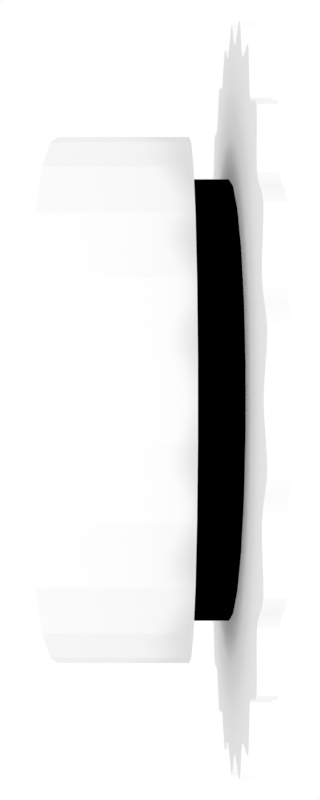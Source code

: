 # Source: rotor_BI.blend  (saved by Blender 2.79.0; exported with 4.5.12 LTS)
import bpy
from mathutils import Matrix  # noqa: F401  (used for matrix-valued properties, if any)

bpy.ops.wm.read_factory_settings(use_empty=True)
scene = bpy.context.scene
scene.name = 'Scene'

# ---- collections
col_collection_1 = bpy.data.collections.new('Collection 1'); scene.collection.children.link(col_collection_1)

# ---- materials (node trees are filled in below, after node groups)
mat_letters = bpy.data.materials.new('letters')
mat_letters.alpha_threshold = 0.0
mat_letters.use_transparent_shadow = False
mat_letters.roughness = 0.5
mat_black_001 = bpy.data.materials.new('black.001')
mat_black_001.alpha_threshold = 0.0
mat_black_001.use_transparent_shadow = False
mat_black_001.diffuse_color = (0.0, 0.0, 0.0, 1.0)
mat_black_001.specular_color = (0.0, 0.0, 0.0)
mat_black_001.roughness = 0.5
mat_material_001 = bpy.data.materials.new('Material.001')
mat_material_001.alpha_threshold = 0.0
mat_material_001.use_transparent_shadow = False
mat_material_001.roughness = 0.5
mat_material_003 = bpy.data.materials.new('Material.003')
mat_material_003.alpha_threshold = 0.0
mat_material_003.use_transparent_shadow = False
mat_material_003.diffuse_color = (0.08583, 0.08448, 0.8, 1.0)
mat_material_003.roughness = 0.5
mat_material_002 = bpy.data.materials.new('Material.002')
mat_material_002.alpha_threshold = 0.0
mat_material_002.use_transparent_shadow = False
mat_material_002.roughness = 0.5
mat_shiney_001 = bpy.data.materials.new('shiney.001')
mat_shiney_001.alpha_threshold = 0.0
mat_shiney_001.use_transparent_shadow = False
mat_shiney_001.roughness = 0.5

# ---- material node trees
mat_shiney_001.use_nodes = True; mat_shiney_001.node_tree.nodes.clear()
_N = mat_shiney_001.node_tree.nodes; _L = mat_shiney_001.node_tree.links
n0 = _N.new('ShaderNodeOutputMaterial'); n0.name = 'Material Output'; n0.location = (300, 300)
n1 = _N.new('ShaderNodeBsdfAnisotropic'); n1.name = 'Glossy BSDF'; n1.location = (-10, 351)
n1.distribution = 'GGX'
n1.inputs[1].default_value = 0.4564
_L.new(n1.outputs[0], n0.inputs[0])
n0.is_active_output = True

# ---- world
world_world = bpy.data.worlds.new('World'); scene.world = world_world
world_world.color = (1.0, 1.0, 1.0)
world_world.use_sun_shadow = False
world_world.sun_shadow_jitter_overblur = 0.0
world_world.cycles.sampling_method = 'MANUAL'

# ---- cameras
cam_camera = bpy.data.cameras.new('Camera')
cam_camera.clip_end = 100.0
cam_camera.lens = 35.0
cam_camera.sensor_width = 32.0
cam_camera.sensor_height = 18.0
cam_camera.ortho_scale = 7.314
cam_camera.dof.focus_distance = 0.0
cam_camera.dof.aperture_fstop = 128.0

# ---- lights
light_point = bpy.data.lights.new('Point', 'SUN')
light_point.transmission_factor = 0.0
light_point.angle = 0.1993
light_point.energy = 1.0
light_point.shadow_buffer_clip_start = 0.5
light_point.shadow_soft_size = 0.1
light_point.shadow_cascade_max_distance = 1000.0

# ---- meshes
me_cylinder = bpy.data.meshes.new('Cylinder')
me_cylinder.from_pydata([(-0.2425, 1.0, 1.192e-07), (0.2425, 1.0, 0.0), (-0.2425, 0.9709, -0.2393), (0.2425, 0.9709, -0.2393), (-0.2425, 0.8855, -0.4647), (0.2425, 0.8855, -0.4647), (-0.2425, 0.7485, -0.6631), (0.2425, 0.7485, -0.6631), (-0.2425, 0.5681, -0.823), (0.2425, 0.5681, -0.823), (-0.2425, 0.3546, -0.935), (0.2425, 0.3546, -0.935), (-0.2425, 0.1205, -0.9927), (0.2425, 0.1205, -0.9927), (-0.2425, -0.1205, -0.9927), (0.2425, -0.1205, -0.9927), (-0.2425, -0.3546, -0.935), (0.2425, -0.3546, -0.935), (-0.2425, -0.5681, -0.823), (0.2425, -0.5681, -0.823), (-0.2425, -0.7485, -0.6631), (0.2425, -0.7485, -0.6631), (-0.2425, -0.8855, -0.4647), (0.2425, -0.8855, -0.4647), (-0.2425, -0.9709, -0.2393), (0.2425, -0.9709, -0.2393), (-0.2425, -1.0, 3.576e-07), (0.2425, -1.0, 2.98e-07), (-0.2425, -0.9709, 0.2393), (0.2425, -0.9709, 0.2393), (-0.2425, -0.8855, 0.4647), (0.2425, -0.8855, 0.4647), (-0.2425, -0.7485, 0.6631), (0.2425, -0.7485, 0.6631), (-0.2425, -0.5681, 0.823), (0.2425, -0.5681, 0.823), (-0.2425, -0.3546, 0.935), (0.2425, -0.3546, 0.935), (-0.2425, -0.1205, 0.9927), (0.2425, -0.1205, 0.9927), (-0.2425, 0.1205, 0.9927), (0.2425, 0.1205, 0.9927), (-0.2425, 0.3546, 0.935), (0.2425, 0.3546, 0.935), (-0.2425, 0.5681, 0.823), (0.2425, 0.5681, 0.823), (-0.2425, 0.7485, 0.6631), (0.2425, 0.7485, 0.6631), (-0.2425, 0.8855, 0.4647), (0.2425, 0.8855, 0.4647), (-0.2425, 0.9709, 0.2393), (0.2425, 0.9709, 0.2393), (-0.02095, 0.849, 9.532e-08), (0.4237, 0.849, -5.885e-09), (-0.02095, 0.8243, -0.2032), (0.4237, 0.8243, -0.2032), (-0.02095, 0.7518, -0.3946), (0.4237, 0.7518, -0.3946), (-0.02095, 0.6355, -0.563), (0.4237, 0.6355, -0.563), (-0.02095, 0.4823, -0.6987), (0.4237, 0.4823, -0.6987), (-0.02095, 0.3011, -0.7938), (0.4237, 0.3011, -0.7938), (-0.02095, 0.1023, -0.8428), (0.4237, 0.1023, -0.8428), (-0.02095, -0.1023, -0.8428), (0.4237, -0.1023, -0.8428), (-0.02095, -0.3011, -0.7938), (0.4237, -0.3011, -0.7938), (-0.02095, -0.4823, -0.6987), (0.4237, -0.4823, -0.6987), (-0.02095, -0.6355, -0.563), (0.4237, -0.6355, -0.563), (-0.02095, -0.7518, -0.3946), (0.4237, -0.7518, -0.3946), (-0.02095, -0.8243, -0.2032), (0.4237, -0.8243, -0.2032), (-0.02095, -0.849, 2.977e-07), (0.4237, -0.849, 2.471e-07), (-0.02095, -0.8243, 0.2032), (0.4237, -0.8243, 0.2032), (-0.02095, -0.7518, 0.3946), (0.4237, -0.7518, 0.3946), (-0.02095, -0.6355, 0.563), (0.4237, -0.6355, 0.563), (-0.02095, -0.4823, 0.6987), (0.4237, -0.4823, 0.6987), (-0.02095, -0.3011, 0.7938), (0.4237, -0.3011, 0.7938), (-0.02095, -0.1023, 0.8428), (0.4237, -0.1023, 0.8428), (-0.02095, 0.1023, 0.8428), (0.4237, 0.1023, 0.8428), (-0.02095, 0.3011, 0.7938), (0.4237, 0.3011, 0.7938), (-0.02095, 0.4823, 0.6987), (0.4237, 0.4823, 0.6987), (-0.02095, 0.6355, 0.563), (0.4237, 0.6355, 0.563), (-0.02095, 0.7518, 0.3946), (0.4237, 0.7518, 0.3946), (-0.02095, 0.8243, 0.2032), (0.4237, 0.8243, 0.2032), (0.4512, -0.04218, -0.6496), (0.4512, -0.02229, -0.6506), (0.4512, -0.06044, -0.6482), (0.4512, 0.04218, -0.6496), (0.4512, 0.02229, -0.6506), (0.4512, 0.06044, -0.6482), (0.4512, 0.1145, -0.6408), (0.4512, 0.09643, -0.6438), (0.4512, 0.1341, -0.637), (0.4512, 0.1964, -0.6207), (0.4512, 0.1773, -0.6264), (0.4512, 0.2138, -0.6149), (0.4512, 0.2646, -0.5948), (0.4512, 0.2477, -0.602), (0.4512, 0.2826, -0.5865), (0.4512, 0.3392, -0.5556), (0.4512, 0.3221, -0.5657), (0.4512, 0.3547, -0.5459), (0.4512, 0.3992, -0.5142), (0.4512, 0.3846, -0.5253), (0.4512, 0.4148, -0.5018), (0.4512, 0.4624, -0.4583), (0.4512, 0.4481, -0.4722), (0.4512, 0.4751, -0.4451), (0.4512, 0.5107, -0.4037), (0.4512, 0.4991, -0.418), (0.4512, 0.5228, -0.3879), (0.4512, 0.5586, -0.3343), (0.4512, 0.5481, -0.3513), (0.4512, 0.5678, -0.3185), (0.4512, 0.5925, -0.2698), (0.4512, 0.5846, -0.2864), (0.4512, 0.6004, -0.2516), (0.4512, 0.6224, -0.1909), (0.4512, 0.6162, -0.2099), (0.4512, 0.6275, -0.1733), (0.4512, 0.6398, -0.1202), (0.4512, 0.6362, -0.1381), (0.4512, 0.6432, -0.1005), (0.4512, 0.65, -0.03643), (0.4512, 0.6486, -0.0563), (0.4512, 0.6507, -0.01813), (0.4512, 0.65, 0.03643), (0.4512, 0.6507, 0.01813), (0.4512, 0.6486, 0.0563), (0.4512, 0.6398, 0.1202), (0.4512, 0.6432, 0.1005), (0.4512, 0.6362, 0.1381), (0.4512, 0.6224, 0.1909), (0.4512, 0.6275, 0.1733), (0.4512, 0.6162, 0.2099), (0.4512, 0.5925, 0.2698), (0.4512, 0.6004, 0.2516), (0.4512, 0.5846, 0.2864), (0.4512, 0.5586, 0.3343), (0.4512, 0.5678, 0.3185), (0.4512, 0.5481, 0.3513), (0.4512, 0.5107, 0.4037), (0.4512, 0.5228, 0.3879), (0.4512, 0.4991, 0.418), (0.4512, 0.4624, 0.4583), (0.4512, 0.4751, 0.4451), (0.4512, 0.4481, 0.4722), (0.4512, 0.3992, 0.5142), (0.4512, 0.4148, 0.5018), (0.4512, 0.3846, 0.5253), (0.4512, 0.3392, 0.5556), (0.4512, 0.3547, 0.5459), (0.4512, 0.3221, 0.5657), (0.4512, 0.2646, 0.5948), (0.4512, 0.2826, 0.5865), (0.4512, 0.2477, 0.602), (0.4512, 0.1964, 0.6207), (0.4512, 0.2138, 0.6149), (0.4512, 0.1773, 0.6264), (0.4512, 0.1145, 0.6408), (0.4512, 0.1341, 0.637), (0.4512, 0.09643, 0.6438), (0.4512, 0.04218, 0.6496), (0.4512, 0.06044, 0.6482), (0.4512, 0.02229, 0.6506), (0.4512, -0.04218, 0.6496), (0.4512, -0.02229, 0.6506), (0.4512, -0.06044, 0.6482), (0.4512, -0.1145, 0.6408), (0.4512, -0.09643, 0.6438), (0.4512, -0.1341, 0.637), (0.4512, -0.1964, 0.6207), (0.4512, -0.1773, 0.6264), (0.4512, -0.2138, 0.6149), (0.4512, -0.2646, 0.5948), (0.4512, -0.2477, 0.602), (0.4512, -0.2826, 0.5865), (0.4512, -0.3392, 0.5556), (0.4512, -0.3221, 0.5657), (0.4512, -0.3547, 0.5459), (0.4512, -0.3992, 0.5142), (0.4512, -0.3846, 0.5253), (0.4512, -0.4148, 0.5018), (0.4512, -0.4624, 0.4583), (0.4512, -0.4481, 0.4722), (0.4512, -0.4751, 0.4451), (0.4512, -0.5107, 0.4037), (0.4512, -0.4991, 0.418), (0.4512, -0.5228, 0.3879), (0.4512, -0.5586, 0.3343), (0.4512, -0.5481, 0.3513), (0.4512, -0.5678, 0.3185), (0.4512, -0.5925, 0.2698), (0.4512, -0.5846, 0.2864), (0.4512, -0.6004, 0.2516), (0.4512, -0.6224, 0.1909), (0.4512, -0.6162, 0.2099), (0.4512, -0.6275, 0.1733), (0.4512, -0.6398, 0.1202), (0.4512, -0.6362, 0.1381), (0.4512, -0.6432, 0.1005), (0.4512, -0.65, 0.03643), (0.4512, -0.6486, 0.0563), (0.4512, -0.6507, 0.01813), (0.4512, -0.65, -0.03643), (0.4512, -0.6507, -0.01813), (0.4512, -0.6486, -0.0563), (0.4512, -0.6398, -0.1202), (0.4512, -0.6432, -0.1005), (0.4512, -0.6362, -0.1381), (0.4512, -0.6224, -0.1909), (0.4512, -0.6275, -0.1733), (0.4512, -0.6162, -0.2099), (0.4512, -0.5925, -0.2698), (0.4512, -0.6004, -0.2516), (0.4512, -0.5846, -0.2864), (0.4512, -0.5586, -0.3343), (0.4512, -0.5678, -0.3185), (0.4512, -0.5481, -0.3513), (0.4512, -0.5107, -0.4037), (0.4512, -0.5228, -0.3879), (0.4512, -0.4991, -0.418), (0.4512, -0.4624, -0.4583), (0.4512, -0.4751, -0.4451), (0.4512, -0.4481, -0.4722), (0.4512, -0.3992, -0.5142), (0.4512, -0.4148, -0.5018), (0.4512, -0.3846, -0.5253), (0.4512, -0.3392, -0.5556), (0.4512, -0.3547, -0.5459), (0.4512, -0.3221, -0.5657), (0.4512, -0.2646, -0.5948), (0.4512, -0.2826, -0.5865), (0.4512, -0.2477, -0.602), (0.4512, -0.1964, -0.6207), (0.4512, -0.2138, -0.6149), (0.4512, -0.1773, -0.6264), (0.4512, -0.1145, -0.6408), (0.4512, -0.1341, -0.637), (0.4512, -0.09643, -0.6438), (0.392, -0.04218, -0.6496), (0.392, -0.02229, -0.6506), (0.392, -0.06044, -0.6482), (0.392, 0.04218, -0.6496), (0.392, 0.02229, -0.6506), (0.392, 0.06044, -0.6482), (0.392, 0.1145, -0.6408), (0.392, 0.09643, -0.6438), (0.392, 0.1341, -0.637), (0.392, 0.1964, -0.6207), (0.392, 0.1773, -0.6264), (0.392, 0.2138, -0.6149), (0.392, 0.2646, -0.5948), (0.392, 0.2477, -0.602), (0.392, 0.2826, -0.5865), (0.392, 0.3392, -0.5556), (0.392, 0.3221, -0.5657), (0.392, 0.3547, -0.5459), (0.392, 0.3992, -0.5142), (0.392, 0.3846, -0.5253), (0.392, 0.4148, -0.5018), (0.392, 0.4624, -0.4583), (0.392, 0.4481, -0.4722), (0.392, 0.4751, -0.4451), (0.392, 0.5107, -0.4037), (0.392, 0.4991, -0.418), (0.392, 0.5228, -0.3879), (0.392, 0.5586, -0.3343), (0.392, 0.5481, -0.3513), (0.392, 0.5678, -0.3185), (0.392, 0.5925, -0.2698), (0.392, 0.5846, -0.2864), (0.392, 0.6004, -0.2516), (0.392, 0.6224, -0.1909), (0.392, 0.6162, -0.2099), (0.392, 0.6275, -0.1733), (0.392, 0.6398, -0.1202), (0.392, 0.6362, -0.1381), (0.392, 0.6432, -0.1005), (0.392, 0.65, -0.03643), (0.392, 0.6486, -0.0563), (0.392, 0.6507, -0.01813), (0.392, 0.65, 0.03643), (0.392, 0.6507, 0.01813), (0.392, 0.6486, 0.0563), (0.392, 0.6398, 0.1202), (0.392, 0.6432, 0.1005), (0.392, 0.6362, 0.1381), (0.392, 0.6224, 0.1909), (0.392, 0.6275, 0.1733), (0.392, 0.6162, 0.2099), (0.392, 0.5925, 0.2698), (0.392, 0.6004, 0.2516), (0.392, 0.5846, 0.2864), (0.392, 0.5586, 0.3343), (0.392, 0.5678, 0.3185), (0.392, 0.5481, 0.3513), (0.392, 0.5107, 0.4037), (0.392, 0.5228, 0.3879), (0.392, 0.4991, 0.418), (0.392, 0.4624, 0.4583), (0.392, 0.4751, 0.4451), (0.392, 0.4481, 0.4722), (0.392, 0.3992, 0.5142), (0.392, 0.4148, 0.5018), (0.392, 0.3846, 0.5253), (0.392, 0.3392, 0.5556), (0.392, 0.3547, 0.5459), (0.392, 0.3221, 0.5657), (0.392, 0.2646, 0.5948), (0.392, 0.2826, 0.5865), (0.392, 0.2477, 0.602), (0.392, 0.1964, 0.6207), (0.392, 0.2138, 0.6149), (0.392, 0.1773, 0.6264), (0.392, 0.1145, 0.6408), (0.392, 0.1341, 0.637), (0.392, 0.09643, 0.6438), (0.392, 0.04218, 0.6496), (0.392, 0.06044, 0.6482), (0.392, 0.02229, 0.6506), (0.392, -0.04218, 0.6496), (0.392, -0.02229, 0.6506), (0.392, -0.06044, 0.6482), (0.392, -0.1145, 0.6408), (0.392, -0.09643, 0.6438), (0.392, -0.1341, 0.637), (0.392, -0.1964, 0.6207), (0.392, -0.1773, 0.6264), (0.392, -0.2138, 0.6149), (0.392, -0.2646, 0.5948), (0.392, -0.2477, 0.602), (0.392, -0.2826, 0.5865), (0.392, -0.3392, 0.5556), (0.392, -0.3221, 0.5657), (0.392, -0.3547, 0.5459), (0.392, -0.3992, 0.5142), (0.392, -0.3846, 0.5253), (0.392, -0.4148, 0.5018), (0.392, -0.4624, 0.4583), (0.392, -0.4481, 0.4722), (0.392, -0.4751, 0.4451), (0.392, -0.5107, 0.4037), (0.392, -0.4991, 0.418), (0.392, -0.5228, 0.3879), (0.392, -0.5586, 0.3343), (0.392, -0.5481, 0.3513), (0.392, -0.5678, 0.3185), (0.392, -0.5925, 0.2698), (0.392, -0.5846, 0.2864), (0.392, -0.6004, 0.2516), (0.392, -0.6224, 0.1909), (0.392, -0.6162, 0.2099), (0.392, -0.6275, 0.1733), (0.392, -0.6398, 0.1202), (0.392, -0.6362, 0.1381), (0.392, -0.6432, 0.1005), (0.392, -0.65, 0.03643), (0.392, -0.6486, 0.0563), (0.392, -0.6507, 0.01813), (0.392, -0.65, -0.03643), (0.392, -0.6507, -0.01813), (0.392, -0.6486, -0.0563), (0.392, -0.6398, -0.1202), (0.392, -0.6432, -0.1005), (0.392, -0.6362, -0.1381), (0.392, -0.6224, -0.1909), (0.392, -0.6275, -0.1733), (0.392, -0.6162, -0.2099), (0.392, -0.5925, -0.2698), (0.392, -0.6004, -0.2516), (0.392, -0.5846, -0.2864), (0.392, -0.5586, -0.3343), (0.392, -0.5678, -0.3185), (0.392, -0.5481, -0.3513), (0.392, -0.5107, -0.4037), (0.392, -0.5228, -0.3879), (0.392, -0.4991, -0.418), (0.392, -0.4624, -0.4583), (0.392, -0.4751, -0.4451), (0.392, -0.4481, -0.4722), (0.392, -0.3992, -0.5142), (0.392, -0.4148, -0.5018), (0.392, -0.3846, -0.5253), (0.392, -0.3392, -0.5556), (0.392, -0.3547, -0.5459), (0.392, -0.3221, -0.5657), (0.392, -0.2646, -0.5948), (0.392, -0.2826, -0.5865), (0.392, -0.2477, -0.602), (0.392, -0.1964, -0.6207), (0.392, -0.2138, -0.6149), (0.392, -0.1773, -0.6264), (0.392, -0.1145, -0.6408), (0.392, -0.1341, -0.637), (0.392, -0.09643, -0.6438), (0.392, 0.5358, -0.3698), (0.4512, -0.2719, -1.287), (0.4512, -0.2364, -1.323), (0.4512, -0.2023, -1.357), (0.392, 1.372, 0.0372), (0.392, 1.342, 0.0752), (0.392, 1.311, 0.1148), (0.392, -0.5358, -0.3698), (0.392, 1.002, 0.9374), (0.392, 0.9545, 0.946), (0.392, 0.9048, 0.955), (0.4512, 0.4516, 1.296), (0.4512, 0.4055, 1.281), (0.4512, 0.3574, 1.266), (0.392, -1.341, 0.2922), (0.392, -1.321, 0.2481), (0.392, -1.3, 0.2021), (0.4512, -0.5721, -1.185), (0.4512, -0.5461, -1.228), (0.4512, -0.5212, -1.269), (0.392, 0.7486, 1.15), (0.392, 0.7003, 1.147), (0.392, 0.65, 1.144), (0.4512, -0.5764, 0.3025), (0.392, 0.07847, 0.6463), (0.4512, 0.6087, 0.2308), (0.392, 0.4317, -0.4873), (0.4512, -1.323, -0.3644), (0.4512, -1.285, -0.3941), (0.4512, -1.245, -0.4251), (0.392, 1.3, 0.2021), (0.392, 1.321, 0.2481), (0.392, 1.341, 0.2922), (0.4512, -0.2023, 1.357), (0.4512, -0.2364, 1.323), (0.4512, -0.2719, 1.287), (0.392, -0.6087, -0.2308), (0.392, -1.051, 0.8818), (0.392, -1.054, 0.8335), (0.392, -1.057, 0.7831), (0.392, 0.5212, -1.269), (0.392, 0.5461, -1.228), (0.392, 0.5721, -1.185), (0.392, 1.197, 0.6704), (0.392, 1.153, 0.6901), (0.392, 1.107, 0.7107), (0.4512, -0.5212, 1.269), (0.4512, -0.5461, 1.228), (0.4512, -0.5721, 1.185), (0.392, -0.2719, -1.287), (0.392, -0.2364, -1.323), (0.392, -0.2023, -1.357), (0.392, -0.8098, 1.108), (0.392, -0.8241, 1.062), (0.392, -0.8389, 1.013), (0.4512, -0.4873, 0.4317), (0.392, 0.2308, 0.6087), (0.392, 0.8098, -1.108), (0.392, 0.8241, -1.062), (0.392, 0.8389, -1.013), (0.4512, 0.6463, 0.07847), (0.392, 0.3025, -0.5764), (0.392, -0.6463, -0.07847), (0.4512, -1.372, -0.0372), (0.4512, -1.342, -0.0752), (0.4512, -1.311, -0.1148), (0.4512, 1.232, -0.6045), (0.4512, 1.223, -0.557), (0.4512, 1.214, -0.5074), (0.392, -1.311, 0.1148), (0.392, -1.342, 0.0752), (0.392, -1.372, 0.0372), (0.4512, -0.1558, -0.6321), (0.392, 0.2023, -1.357), (0.392, 0.2364, -1.323), (0.392, 0.2719, -1.287), (0.4512, -0.3698, 0.5358), (0.392, 0.3698, 0.5358), (0.392, 1.323, 0.3644), (0.392, 1.285, 0.3941), (0.392, 1.245, 0.4251), (0.4512, 0.6463, -0.07847), (0.392, 0.1558, -0.6321), (0.4512, -1.197, -0.6704), (0.4512, -1.153, -0.6901), (0.4512, -1.107, -0.7107), (0.392, -0.6463, 0.07847), (0.392, 0.1284, 1.366), (0.392, 0.08708, 1.341), (0.392, 0.04398, 1.315), (0.4512, -0.3025, -0.5764), (0.4512, -1.002, -0.9374), (0.4512, -0.9545, -0.946), (0.4512, -0.9048, -0.955), (0.4512, -0.2308, 0.6087), (0.4512, 1.051, -0.8818), (0.4512, 1.054, -0.8335), (0.4512, 1.057, -0.7831), (0.392, 0.4873, 0.4317), (0.4512, 0.6087, -0.2308), (0.392, -1.426e-08, -0.651), (0.392, -0.5721, -1.185), (0.392, -0.5461, -1.228), (0.392, -0.5212, -1.269), (0.392, -0.6087, 0.2308), (0.392, 0.4516, 1.296), (0.392, 0.4055, 1.281), (0.392, 0.3574, 1.266), (0.4512, -0.4317, -0.4873), (0.4512, 1.341, -0.2922), (0.4512, 1.321, -0.2481), (0.4512, 1.3, -0.2021), (0.392, -1.3, -0.2021), (0.392, -1.321, -0.2481), (0.392, -1.341, -0.2922), (0.4512, -0.07847, 0.6463), (0.4512, 0.8389, 1.013), (0.4512, 0.8241, 1.062), (0.4512, 0.8098, 1.108), (0.392, 0.5764, 0.3025), (0.4512, -1.232, 0.6045), (0.4512, -1.223, 0.557), (0.4512, -1.214, 0.5074), (0.4512, 0.5358, -0.3698), (0.4512, 1.372, 0.0372), (0.4512, 1.342, 0.0752), (0.4512, 1.311, 0.1148), (0.392, -0.5358, 0.3698), (0.4512, -1.341, 0.2922), (0.4512, -1.321, 0.2481), (0.4512, -1.3, 0.2021), (0.392, -0.2023, 1.357), (0.392, -0.2364, 1.323), (0.392, -0.2719, 1.287), (0.4512, -0.5358, -0.3698), (0.392, -1.214, -0.5074), (0.392, -1.223, -0.557), (0.392, -1.232, -0.6045), (0.4512, 0.07847, 0.6463), (0.392, 0.6321, 0.1558), (0.392, -0.5212, 1.269), (0.392, -0.5461, 1.228), (0.392, -0.5721, 1.185), (0.392, 1.245, -0.4251), (0.392, 1.285, -0.3941), (0.392, 1.323, -0.3644), (0.4512, 0.4317, -0.4873), (0.4512, 0.5721, 1.185), (0.4512, 0.5461, 1.228), (0.4512, 0.5212, 1.269), (0.392, -0.07847, -0.6463), (0.4512, -1.051, 0.8818), (0.4512, -1.054, 0.8335), (0.4512, -1.057, 0.7831), (0.392, -0.4317, 0.4873), (0.392, -0.04398, -1.315), (0.392, -0.08708, -1.341), (0.392, -0.1284, -1.366), (0.4512, 0.5212, -1.269), (0.4512, 0.5461, -1.228), (0.4512, 0.5721, -1.185), (0.392, 0.651, -1.043e-07), (0.392, -0.8389, -1.013), (0.392, -0.8241, -1.062), (0.392, -0.8098, -1.108), (0.4512, -0.6087, -0.2308), (0.392, 0.5721, 1.185), (0.392, 0.5461, 1.228), (0.392, 0.5212, 1.269), (0.4512, 0.2308, 0.6087), (0.4512, 0.8098, -1.108), (0.4512, 0.8241, -1.062), (0.4512, 0.8389, -1.013), (0.4512, 1.057, 0.7831), (0.4512, 1.054, 0.8335), (0.4512, 1.051, 0.8818), (0.4512, 0.3025, -0.5764), (0.392, -0.2308, -0.6087), (0.392, -0.3025, 0.5764), (0.392, -1.057, -0.7831), (0.392, -1.054, -0.8335), (0.392, -1.051, -0.8818), (0.4512, 1.214, 0.5074), (0.4512, 1.223, 0.557), (0.4512, 1.232, 0.6045), (0.392, 0.6321, -0.1558), (0.392, -1.107, 0.7107), (0.392, -1.153, 0.6901), (0.392, -1.197, 0.6704), (0.392, 1.107, -0.7107), (0.392, 1.153, -0.6901), (0.392, 1.197, -0.6704), (0.4512, -0.8098, 1.108), (0.4512, -0.8241, 1.062), (0.4512, -0.8389, 1.013), (0.4512, -0.6463, -0.07847), (0.4512, 0.2023, -1.357), (0.4512, 0.2364, -1.323), (0.4512, 0.2719, -1.287), (0.4512, 0.3698, 0.5358), (0.392, 0.9048, -0.955), (0.392, 0.9545, -0.946), (0.392, 1.002, -0.9374), (0.4512, 0.1558, -0.6321), (0.392, -0.3698, -0.5358), (0.392, -0.1558, 0.6321), (0.392, 1.311, -0.1148), (0.392, 1.342, -0.0752), (0.392, 1.372, -0.0372), (0.392, 0.5764, -0.3025), (0.4512, -0.6463, 0.07847), (0.4512, -0.04398, 1.315), (0.4512, -0.08708, 1.341), (0.4512, -0.1284, 1.366), (0.4512, 0.4873, 0.4317), (0.392, 0.8389, 1.013), (0.392, 0.8241, 1.062), (0.392, 0.8098, 1.108), (0.4512, -1.42e-08, -0.651), (0.392, -1.245, 0.4251), (0.392, -1.285, 0.3941), (0.392, -1.323, 0.3644), (0.4512, 0.2719, 1.287), (0.4512, 0.2364, 1.323), (0.4512, 0.2023, 1.357), (0.392, 1.065e-07, 0.651), (0.392, 0.4873, -0.4317), (0.392, -0.4873, -0.4317), (0.4512, -0.4516, -1.296), (0.4512, -0.4055, -1.281), (0.4512, -0.3574, -1.266), (0.4512, -0.6087, 0.2308), (0.4512, 0.5764, 0.3025), (0.392, -0.9048, 0.955), (0.392, -0.9545, 0.946), (0.392, -1.002, 0.9374), (0.392, 1.057, 0.7831), (0.392, 1.054, 0.8335), (0.392, 1.051, 0.8818), (0.4512, -0.3574, 1.266), (0.4512, -0.4055, 1.281), (0.4512, -0.4516, 1.296), (0.392, 0.65, -1.144), (0.392, 0.7003, -1.147), (0.392, 0.7486, -1.15), (0.4512, -1.214, -0.5074), (0.4512, -1.223, -0.557), (0.4512, -1.232, -0.6045), (0.392, 0.1558, 0.6321), (0.392, 0.3698, -0.5358), (0.392, -0.5764, -0.3025), (0.4512, -1.3, -0.2021), (0.4512, -1.321, -0.2481), (0.4512, -1.341, -0.2922), (0.4512, -0.5358, 0.3698), (0.4512, 0.6321, 0.1558), (0.4512, -0.7486, -1.15), (0.4512, -0.7003, -1.147), (0.4512, -0.65, -1.144), (0.392, 0.3574, -1.266), (0.392, 0.4055, -1.281), (0.392, 0.4516, -1.296), (0.4512, -0.65, 1.144), (0.4512, -0.7003, 1.147), (0.4512, -0.7486, 1.15), (0.392, 0.3025, 0.5764), (0.392, 0.2308, -0.6087), (0.392, 1.214, 0.5074), (0.392, 1.223, 0.557), (0.392, 1.232, 0.6045), (0.4512, -1.057, -0.7831), (0.4512, -1.054, -0.8335), (0.4512, -1.051, -0.8818), (0.4512, -0.07847, -0.6463), (0.392, -0.6321, -0.1558), (0.392, -0.04398, 1.315), (0.392, -0.08708, 1.341), (0.392, -0.1284, 1.366), (0.4512, -0.4317, 0.4873), (0.4512, 0.651, -1.058e-07), (0.4512, 1.245, -0.4251), (0.4512, 1.285, -0.3941), (0.4512, 1.323, -0.3644), (0.4512, -0.04398, -1.315), (0.4512, -0.08708, -1.341), (0.4512, -0.1284, -1.366), (0.392, 0.4317, 0.4873), (0.392, 0.07847, -0.6463), (0.4512, -0.2308, -0.6087), (0.4512, 1.107, -0.7107), (0.4512, 1.153, -0.6901), (0.4512, 1.197, -0.6704), (0.392, -0.651, -1.05e-07), (0.392, 0.04398, -1.315), (0.392, 0.08708, -1.341), (0.392, 0.1284, -1.366), (0.4512, -0.3025, 0.5764), (0.4512, -0.8389, -1.013), (0.4512, -0.8241, -1.062), (0.4512, -0.8098, -1.108), (0.4512, 0.6321, -0.1558), (0.392, 0.2719, 1.287), (0.392, 0.2364, 1.323), (0.392, 0.2023, 1.357), (0.4512, -1.245, 0.4251), (0.4512, -1.285, 0.3941), (0.4512, -1.323, 0.3644), (0.392, 0.5358, 0.3698), (0.4512, 1.311, -0.1148), (0.4512, 1.342, -0.0752), (0.4512, 1.372, -0.0372), (0.392, -0.4516, -1.296), (0.392, -0.4055, -1.281), (0.392, -0.3574, -1.266), (0.4512, -0.3698, -0.5358), (0.392, -0.6321, 0.1558), (0.4512, -0.1558, 0.6321), (0.4512, 0.5764, -0.3025), (0.392, -0.3574, 1.266), (0.392, -0.4055, 1.281), (0.392, -0.4516, 1.296), (0.392, 0.6087, 0.2308), (0.4512, -0.4873, -0.4317), (0.4512, -1.311, 0.1148), (0.4512, -1.342, 0.0752), (0.4512, -1.372, 0.0372), (0.392, -0.5764, 0.3025), (0.4512, 1.065e-07, 0.651), (0.4512, 1.3, 0.2021), (0.4512, 1.321, 0.2481), (0.4512, 1.341, 0.2922), (0.4512, 1.002, 0.9374), (0.4512, 0.9545, 0.946), (0.4512, 0.9048, 0.955), (0.4512, 0.4873, -0.4317), (0.392, -1.323, -0.3644), (0.392, -1.285, -0.3941), (0.392, -1.245, -0.4251), (0.4512, 0.65, -1.144), (0.4512, 0.7003, -1.147), (0.4512, 0.7486, -1.15), (0.4512, 0.7486, 1.15), (0.4512, 0.7003, 1.147), (0.4512, 0.65, 1.144), (0.392, -1.372, -0.0372), (0.392, -1.342, -0.0752), (0.392, -1.311, -0.1148), (0.4512, -1.107, 0.7107), (0.4512, -1.153, 0.6901), (0.4512, -1.197, 0.6704), (0.4512, -0.5764, -0.3025), (0.392, -0.4873, 0.4317), (0.392, -0.7486, -1.15), (0.392, -0.7003, -1.147), (0.392, -0.65, -1.144), (0.4512, 0.1558, 0.6321), (0.392, 0.6463, 0.07847), (0.4512, -0.9048, 0.955), (0.4512, -0.9545, 0.946), (0.4512, -1.002, 0.9374), (0.4512, 0.3698, -0.5358), (0.4512, 1.197, 0.6704), (0.4512, 1.153, 0.6901), (0.4512, 1.107, 0.7107), (0.392, -1.197, -0.6704), (0.392, -1.153, -0.6901), (0.392, -1.107, -0.7107), (0.392, 1.232, -0.6045), (0.392, 1.223, -0.557), (0.392, 1.214, -0.5074), (0.4512, 0.9048, -0.955), (0.4512, 0.9545, -0.946), (0.4512, 1.002, -0.9374), (0.392, -0.1558, -0.6321), (0.392, -0.65, 1.144), (0.392, -0.7003, 1.147), (0.392, -0.7486, 1.15), (0.4512, -0.6321, -0.1558), (0.392, -0.3698, 0.5358), (0.4512, 0.3025, 0.5764), (0.392, 0.6463, -0.07847), (0.4512, 0.2308, -0.6087), (0.4512, 0.3574, -1.266), (0.4512, 0.4055, -1.281), (0.4512, 0.4516, -1.296), (0.4512, 1.323, 0.3644), (0.4512, 1.285, 0.3941), (0.4512, 1.245, 0.4251), (0.392, -0.3025, -0.5764), (0.392, -1.002, -0.9374), (0.392, -0.9545, -0.946), (0.392, -0.9048, -0.955), (0.4512, -0.651, -1.055e-07), (0.392, -0.2308, 0.6087), (0.392, 1.051, -0.8818), (0.392, 1.054, -0.8335), (0.392, 1.057, -0.7831), (0.4512, 0.4317, 0.4873), (0.4512, 0.04398, -1.315), (0.4512, 0.08708, -1.341), (0.4512, 0.1284, -1.366), (0.392, 0.6087, -0.2308), (0.4512, 0.1284, 1.366), (0.4512, 0.08708, 1.341), (0.4512, 0.04398, 1.315), (0.4512, 0.07847, -0.6463), (0.392, -1.232, 0.6045), (0.392, -1.223, 0.557), (0.392, -1.214, 0.5074), (0.392, -0.4317, -0.4873), (0.392, 1.341, -0.2922), (0.392, 1.321, -0.2481), (0.392, 1.3, -0.2021), (0.4512, -0.6321, 0.1558), (0.392, -0.07847, 0.6463), (0.4512, 0.5358, 0.3698), (0.4512, -4.196e-08, -1.301), (0.392, -4.196e-08, -1.301), (0.4512, 0.1671, -1.376), (0.392, 0.1671, -1.376), (0.4512, 0.3114, -1.264), (0.392, 0.3114, -1.264), (0.4512, 0.4916, -1.296), (0.392, 0.4916, -1.296), (0.4512, 0.6048, -1.152), (0.392, 0.6048, -1.152), (0.4512, 0.7875, -1.141), (0.392, 0.7875, -1.141), (0.4512, 0.863, -0.9741), (0.392, 0.863, -0.9741), (0.4512, 1.038, -0.9193), (0.392, 1.038, -0.9193), (0.4512, 1.071, -0.7393), (0.392, 1.071, -0.7393), (0.4512, 1.228, -0.6443), (0.392, 1.228, -0.6443), (0.4512, 1.217, -0.4615), (0.392, 1.217, -0.4615), (0.4512, 1.346, -0.3318), (0.392, 1.346, -0.3318), (0.4512, 1.292, -0.1569), (0.392, 1.292, -0.1569), (0.4512, 1.386, -2.155e-07), (0.392, 1.386, -2.125e-07), (0.4512, 1.292, 0.1569), (0.392, 1.292, 0.1569), (0.4512, 1.346, 0.3318), (0.392, 1.346, 0.3318), (0.4512, 1.217, 0.4615), (0.392, 1.217, 0.4615), (0.4512, 1.228, 0.6443), (0.392, 1.228, 0.6443), (0.4512, 1.071, 0.7393), (0.392, 1.071, 0.7393), (0.4512, 1.038, 0.9193), (0.392, 1.038, 0.9193), (0.4512, 0.863, 0.9741), (0.392, 0.863, 0.9741), (0.4512, 0.7875, 1.141), (0.392, 0.7875, 1.141), (0.4512, 0.6048, 1.152), (0.392, 0.6048, 1.152), (0.4512, 0.4916, 1.296), (0.392, 0.4916, 1.296), (0.4512, 0.3114, 1.264), (0.392, 0.3114, 1.264), (0.4512, 0.1671, 1.376), (0.392, 0.1671, 1.376), (0.4512, 1.933e-07, 1.301), (0.392, 1.933e-07, 1.301), (0.4512, -0.1671, 1.376), (0.392, -0.1671, 1.376), (0.4512, -0.3114, 1.264), (0.392, -0.3114, 1.264), (0.4512, -0.4916, 1.296), (0.392, -0.4916, 1.296), (0.4512, -0.6048, 1.152), (0.392, -0.6048, 1.152), (0.4512, -0.7875, 1.141), (0.392, -0.7875, 1.141), (0.4512, -0.863, 0.9741), (0.392, -0.863, 0.9741), (0.4512, -1.038, 0.9193), (0.392, -1.038, 0.9193), (0.4512, -1.071, 0.7393), (0.392, -1.071, 0.7393), (0.4512, -1.228, 0.6443), (0.392, -1.228, 0.6443), (0.4512, -1.217, 0.4615), (0.392, -1.217, 0.4615), (0.4512, -1.346, 0.3318), (0.392, -1.346, 0.3318), (0.4512, -1.292, 0.1569), (0.392, -1.292, 0.1569), (0.4512, -1.386, -2.155e-07), (0.392, -1.386, -2.125e-07), (0.4512, -1.292, -0.1569), (0.392, -1.292, -0.1569), (0.4512, -1.346, -0.3318), (0.392, -1.346, -0.3318), (0.4512, -1.217, -0.4615), (0.392, -1.217, -0.4615), (0.4512, -1.228, -0.6443), (0.392, -1.228, -0.6443), (0.4512, -1.071, -0.7393), (0.392, -1.071, -0.7393), (0.4512, -1.038, -0.9193), (0.392, -1.038, -0.9193), (0.4512, -0.863, -0.9741), (0.392, -0.863, -0.9741), (0.4512, -0.7875, -1.141), (0.392, -0.7875, -1.141), (0.4512, -0.6048, -1.152), (0.392, -0.6048, -1.152), (0.4512, -0.4916, -1.296), (0.392, -0.4916, -1.296), (0.4512, -0.3114, -1.264), (0.392, -0.3114, -1.264), (0.4512, -0.1671, -1.376), (0.392, -0.1671, -1.376)], [], [(0, 1, 3, 2), (2, 3, 5, 4), (4, 5, 7, 6), (6, 7, 9, 8), (8, 9, 11, 10), (10, 11, 13, 12), (12, 13, 15, 14), (14, 15, 17, 16), (16, 17, 19, 18), (18, 19, 21, 20), (20, 21, 23, 22), (22, 23, 25, 24), (24, 25, 27, 26), (26, 27, 29, 28), (28, 29, 31, 30), (30, 31, 33, 32), (32, 33, 35, 34), (34, 35, 37, 36), (36, 37, 39, 38), (38, 39, 41, 40), (40, 41, 43, 42), (42, 43, 45, 44), (44, 45, 47, 46), (46, 47, 49, 48), (48, 49, 51, 50), (50, 51, 1, 0), (52, 53, 55, 54), (54, 55, 57, 56), (56, 57, 59, 58), (58, 59, 61, 60), (60, 61, 63, 62), (62, 63, 65, 64), (64, 65, 67, 66), (66, 67, 69, 68), (68, 69, 71, 70), (70, 71, 73, 72), (72, 73, 75, 74), (74, 75, 77, 76), (76, 77, 79, 78), (78, 79, 81, 80), (80, 81, 83, 82), (82, 83, 85, 84), (84, 85, 87, 86), (86, 87, 89, 88), (88, 89, 91, 90), (90, 91, 93, 92), (92, 93, 95, 94), (94, 95, 97, 96), (96, 97, 99, 98), (98, 99, 101, 100), (55, 53, 103, 101, 99, 97, 95, 93, 91, 89, 87, 85, 83, 81, 79, 77, 75, 73, 71, 69, 67, 65, 63, 61, 59, 57), (100, 101, 103, 102), (102, 103, 53, 52), (104, 700, 699, 105), (105, 699, 832, 634), (104, 106, 701, 700), (106, 689, 934, 701), (107, 108, 814, 815), (108, 634, 832, 814), (107, 815, 816, 109), (109, 816, 834, 821), (110, 111, 612, 613), (111, 821, 834, 612), (110, 613, 614, 112), (112, 614, 836, 619), (113, 114, 798, 799), (114, 619, 836, 798), (113, 799, 800, 115), (115, 800, 838, 797), (116, 117, 574, 575), (117, 797, 838, 574), (116, 575, 576, 118), (118, 576, 840, 592), (119, 120, 754, 755), (120, 592, 840, 754), (119, 755, 756, 121), (121, 756, 842, 776), (122, 123, 586, 587), (123, 776, 842, 586), (122, 587, 588, 124), (124, 588, 844, 562), (125, 126, 786, 787), (126, 562, 844, 786), (125, 787, 788, 127), (127, 788, 846, 750), (128, 129, 511, 512), (129, 750, 846, 511), (128, 512, 513, 130), (130, 513, 848, 539), (131, 132, 705, 706), (132, 539, 848, 705), (131, 706, 707, 133), (133, 707, 850, 733), (134, 135, 482, 483), (135, 733, 850, 482), (134, 483, 484, 136), (136, 484, 852, 515), (137, 138, 696, 697), (138, 515, 852, 696), (137, 697, 698, 139), (139, 698, 854, 716), (140, 141, 525, 526), (141, 716, 854, 525), (140, 526, 527, 142), (142, 527, 856, 497), (143, 144, 724, 725), (144, 497, 856, 724), (143, 725, 726, 145), (145, 726, 858, 695), (146, 147, 540, 541), (147, 695, 858, 540), (146, 541, 542, 148), (148, 542, 860, 476), (149, 150, 744, 745), (150, 476, 860, 744), (149, 745, 746, 151), (151, 746, 862, 671), (152, 153, 801, 802), (153, 671, 862, 801), (152, 802, 803, 154), (154, 803, 864, 441), (155, 156, 598, 599), (156, 441, 864, 598), (155, 599, 600, 157), (157, 600, 866, 648), (158, 159, 777, 778), (159, 648, 866, 777), (158, 778, 779, 160), (160, 779, 868, 831), (161, 162, 589, 590), (162, 831, 868, 589), (161, 590, 591, 163), (163, 591, 870, 630), (164, 165, 747, 748), (165, 630, 870, 747), (164, 748, 749, 166), (166, 749, 872, 813), (167, 168, 532, 533), (168, 813, 872, 532), (167, 533, 534, 169), (169, 534, 874, 615), (170, 171, 757, 758), (171, 615, 874, 757), (170, 758, 759, 172), (172, 759, 876, 795), (173, 174, 563, 564), (174, 795, 876, 563), (173, 564, 565, 175), (175, 565, 878, 585), (176, 177, 427, 428), (177, 585, 878, 427), (176, 428, 429, 178), (178, 429, 880, 771), (179, 180, 638, 639), (180, 771, 880, 638), (179, 639, 640, 181), (181, 640, 882, 554), (182, 183, 818, 819), (183, 554, 882, 818), (182, 819, 820, 184), (184, 820, 884, 743), (185, 186, 627, 628), (186, 743, 884, 627), (185, 628, 629, 187), (187, 629, 886, 531), (188, 189, 449, 450), (189, 531, 886, 449), (188, 450, 451, 190), (190, 451, 888, 732), (191, 192, 655, 656), (192, 732, 888, 655), (191, 656, 657, 193), (193, 657, 890, 510), (194, 195, 462, 463), (195, 510, 890, 462), (194, 463, 464, 196), (196, 464, 892, 712), (197, 198, 678, 679), (198, 712, 892, 678), (197, 679, 680, 199), (199, 680, 894, 492), (200, 201, 608, 609), (201, 492, 894, 608), (200, 609, 610, 202), (202, 610, 896, 694), (203, 204, 773, 774), (204, 694, 896, 773), (203, 774, 775, 205), (205, 775, 898, 471), (206, 207, 567, 568), (207, 471, 898, 567), (206, 568, 569, 208), (208, 569, 900, 670), (209, 210, 763, 764), (210, 670, 900, 763), (209, 764, 765, 211), (211, 765, 902, 439), (212, 213, 536, 537), (213, 439, 902, 536), (212, 537, 538, 214), (214, 538, 904, 647), (215, 216, 720, 721), (216, 647, 904, 720), (215, 721, 722, 217), (217, 722, 906, 829), (218, 219, 544, 545), (219, 829, 906, 544), (218, 545, 546, 220), (220, 546, 908, 626), (221, 222, 739, 740), (222, 626, 908, 739), (221, 740, 741, 223), (223, 741, 910, 808), (224, 225, 479, 480), (225, 808, 910, 479), (224, 480, 481, 226), (226, 481, 912, 611), (227, 228, 667, 668), (228, 611, 912, 667), (227, 668, 669, 229), (229, 669, 914, 793), (230, 231, 443, 444), (231, 793, 914, 443), (230, 444, 445, 232), (232, 445, 916, 581), (233, 234, 661, 662), (234, 581, 916, 661), (233, 662, 663, 235), (235, 663, 918, 766), (236, 237, 499, 500), (237, 766, 918, 499), (236, 500, 501, 238), (238, 501, 920, 550), (239, 240, 686, 687), (240, 550, 920, 686), (239, 687, 688, 241), (241, 688, 922, 738), (242, 243, 507, 508), (243, 738, 922, 507), (242, 508, 509, 244), (244, 509, 924, 524), (245, 246, 713, 714), (246, 524, 924, 713), (245, 714, 715, 247), (247, 715, 926, 730), (248, 249, 672, 673), (249, 730, 926, 672), (248, 673, 674, 250), (250, 674, 928, 506), (251, 252, 433, 434), (252, 506, 928, 433), (251, 434, 435, 253), (253, 435, 930, 704), (254, 255, 644, 645), (255, 704, 930, 644), (254, 645, 646, 256), (256, 646, 932, 488), (257, 258, 417, 418), (258, 488, 932, 417), (257, 418, 419, 259), (259, 419, 934, 689), (832, 699, 571, 833), (572, 700, 701, 573), (573, 701, 934, 935), (710, 815, 814, 709), (709, 814, 832, 833), (711, 816, 815, 710), (834, 816, 711, 835), (490, 613, 612, 489), (489, 612, 834, 835), (491, 614, 613, 490), (836, 614, 491, 837), (676, 799, 798, 675), (675, 798, 836, 837), (677, 800, 799, 676), (838, 800, 677, 839), (457, 575, 574, 456), (456, 574, 838, 839), (458, 576, 575, 457), (840, 576, 458, 841), (659, 755, 754, 658), (658, 754, 840, 841), (660, 756, 755, 659), (842, 756, 660, 843), (474, 587, 586, 473), (473, 586, 842, 843), (475, 588, 587, 474), (844, 588, 475, 845), (617, 787, 786, 616), (616, 786, 844, 845), (618, 788, 787, 617), (846, 788, 618, 847), (811, 512, 511, 810), (810, 511, 846, 847), (812, 513, 512, 811), (848, 513, 812, 849), (606, 706, 705, 605), (605, 705, 848, 849), (607, 707, 706, 606), (850, 707, 607, 851), (784, 483, 482, 783), (783, 482, 850, 851), (785, 484, 483, 784), (852, 484, 785, 853), (560, 697, 696, 559), (559, 696, 852, 853), (561, 698, 697, 560), (854, 698, 561, 855), (827, 526, 525, 826), (826, 525, 854, 855), (828, 527, 526, 827), (856, 527, 828, 857), (623, 725, 724, 622), (622, 724, 856, 857), (624, 726, 725, 623), (858, 726, 624, 859), (421, 541, 540, 420), (420, 540, 858, 859), (422, 542, 541, 421), (860, 542, 422, 861), (447, 745, 744, 446), (446, 744, 860, 861), (448, 746, 745, 447), (862, 746, 448, 863), (495, 802, 801, 494), (494, 801, 862, 863), (496, 803, 802, 495), (864, 803, 496, 865), (684, 599, 598, 683), (683, 598, 864, 865), (685, 600, 599, 684), (866, 600, 685, 867), (460, 778, 777, 459), (459, 777, 866, 867), (461, 779, 778, 460), (868, 779, 461, 869), (653, 590, 589, 652), (652, 589, 868, 869), (654, 591, 590, 653), (870, 591, 654, 871), (425, 748, 747, 424), (424, 747, 870, 871), (426, 749, 748, 425), (872, 749, 426, 873), (632, 533, 532, 631), (631, 532, 872, 873), (633, 534, 533, 632), (874, 534, 633, 875), (437, 758, 757, 436), (436, 757, 874, 875), (438, 759, 758, 437), (876, 759, 438, 877), (583, 564, 563, 582), (582, 563, 876, 877), (584, 565, 564, 583), (878, 565, 584, 879), (522, 428, 427, 521), (521, 427, 878, 879), (523, 429, 428, 522), (880, 429, 523, 881), (718, 639, 638, 717), (717, 638, 880, 881), (719, 640, 639, 718), (882, 640, 719, 883), (504, 819, 818, 503), (503, 818, 882, 883), (505, 820, 819, 504), (884, 820, 505, 885), (692, 628, 627, 691), (691, 627, 884, 885), (693, 629, 628, 692), (886, 629, 693, 887), (548, 450, 449, 547), (547, 449, 886, 887), (549, 451, 450, 548), (888, 451, 549, 889), (735, 656, 655, 734), (734, 655, 888, 889), (736, 657, 656, 735), (890, 657, 736, 891), (557, 463, 462, 556), (556, 462, 890, 891), (558, 464, 463, 557), (892, 464, 558, 893), (791, 679, 678, 790), (790, 678, 892, 893), (792, 680, 679, 791), (894, 680, 792, 895), (469, 609, 608, 468), (468, 608, 894, 895), (470, 610, 609, 469), (896, 610, 470, 897), (650, 774, 773, 649), (649, 773, 896, 897), (651, 775, 774, 650), (898, 775, 651, 899), (454, 568, 567, 453), (453, 567, 898, 899), (455, 569, 568, 454), (900, 569, 455, 901), (603, 764, 763, 602), (602, 763, 900, 901), (604, 765, 764, 603), (902, 765, 604, 903), (823, 537, 536, 822), (822, 536, 902, 903), (824, 538, 537, 823), (904, 538, 824, 905), (636, 721, 720, 635), (635, 720, 904, 905), (637, 722, 721, 636), (906, 722, 637, 907), (431, 545, 544, 430), (430, 544, 906, 907), (432, 546, 545, 431), (908, 546, 432, 909), (486, 740, 739, 485), (485, 739, 908, 909), (487, 741, 740, 486), (910, 741, 487, 911), (761, 480, 479, 760), (760, 479, 910, 911), (762, 481, 480, 761), (912, 481, 762, 913), (529, 668, 667, 528), (528, 667, 912, 913), (530, 669, 668, 529), (914, 669, 530, 915), (752, 444, 443, 751), (751, 443, 914, 915), (753, 445, 444, 752), (916, 445, 753, 917), (552, 662, 661, 551), (551, 661, 916, 917), (553, 663, 662, 552), (918, 663, 553, 919), (781, 500, 499, 780), (780, 499, 918, 919), (782, 501, 500, 781), (920, 501, 782, 921), (596, 687, 686, 595), (595, 686, 920, 921), (597, 688, 687, 596), (922, 688, 597, 923), (806, 508, 507, 805), (805, 507, 922, 923), (807, 509, 508, 806), (924, 509, 807, 925), (579, 714, 713, 578), (578, 713, 924, 925), (580, 715, 714, 579), (926, 715, 580, 927), (769, 673, 672, 768), (768, 672, 926, 927), (770, 674, 673, 769), (928, 674, 770, 929), (518, 434, 433, 517), (517, 433, 928, 929), (519, 435, 434, 518), (930, 435, 519, 931), (728, 645, 644, 727), (727, 644, 930, 931), (729, 646, 645, 728), (932, 646, 729, 933), (466, 418, 417, 465), (465, 417, 932, 933), (467, 419, 418, 466), (571, 699, 700, 572), (934, 419, 467, 935), (260, 261, 571, 572), (261, 516, 833, 571), (260, 572, 573, 262), (262, 573, 935, 566), (263, 710, 709, 264), (264, 709, 833, 516), (263, 265, 711, 710), (265, 703, 835, 711), (266, 490, 489, 267), (267, 489, 835, 703), (266, 268, 491, 490), (268, 498, 837, 491), (269, 676, 675, 270), (270, 675, 837, 498), (269, 271, 677, 676), (271, 682, 839, 677), (272, 457, 456, 273), (273, 456, 839, 682), (272, 274, 458, 457), (274, 477, 841, 458), (275, 659, 658, 276), (276, 658, 841, 477), (275, 277, 660, 659), (277, 665, 843, 660), (278, 474, 473, 279), (279, 473, 843, 665), (278, 280, 475, 474), (280, 442, 845, 475), (281, 617, 616, 282), (282, 616, 845, 442), (281, 283, 618, 617), (283, 642, 847, 618), (284, 811, 810, 285), (285, 810, 847, 642), (284, 286, 812, 811), (286, 416, 849, 812), (287, 606, 605, 288), (288, 605, 849, 416), (287, 289, 607, 606), (289, 625, 851, 607), (290, 784, 783, 291), (291, 783, 851, 625), (290, 292, 785, 784), (292, 817, 853, 785), (293, 560, 559, 294), (294, 559, 853, 817), (293, 295, 561, 560), (295, 601, 855, 561), (296, 827, 826, 297), (297, 826, 855, 601), (296, 298, 828, 827), (298, 796, 857, 828), (299, 623, 622, 300), (300, 622, 857, 796), (299, 301, 624, 623), (301, 577, 859, 624), (302, 421, 420, 303), (303, 420, 859, 577), (302, 304, 422, 421), (304, 772, 861, 422), (305, 447, 446, 306), (306, 446, 861, 772), (305, 307, 448, 447), (307, 555, 863, 448), (308, 495, 494, 309), (309, 494, 863, 555), (308, 310, 496, 495), (310, 737, 865, 496), (311, 684, 683, 312), (312, 683, 865, 737), (311, 313, 685, 684), (313, 535, 867, 685), (314, 460, 459, 315), (315, 459, 867, 535), (314, 316, 461, 460), (316, 723, 869, 461), (317, 653, 652, 318), (318, 652, 869, 723), (317, 319, 654, 653), (319, 514, 871, 654), (320, 425, 424, 321), (321, 424, 871, 514), (320, 322, 426, 425), (322, 702, 873, 426), (323, 632, 631, 324), (324, 631, 873, 702), (323, 325, 633, 632), (325, 493, 875, 633), (326, 437, 436, 327), (327, 436, 875, 493), (326, 328, 438, 437), (328, 681, 877, 438), (329, 583, 582, 330), (330, 582, 877, 681), (329, 331, 584, 583), (331, 472, 879, 584), (332, 522, 521, 333), (333, 521, 879, 472), (332, 334, 523, 522), (334, 664, 881, 523), (335, 718, 717, 336), (336, 717, 881, 664), (335, 337, 719, 718), (337, 440, 883, 719), (338, 504, 503, 339), (339, 503, 883, 440), (338, 340, 505, 504), (340, 641, 885, 505), (341, 692, 691, 342), (342, 691, 885, 641), (341, 343, 693, 692), (343, 830, 887, 693), (344, 548, 547, 345), (345, 547, 887, 830), (344, 346, 549, 548), (346, 621, 889, 549), (347, 735, 734, 348), (348, 734, 889, 621), (347, 349, 736, 735), (349, 809, 891, 736), (350, 557, 556, 351), (351, 556, 891, 809), (350, 352, 558, 557), (352, 594, 893, 558), (353, 791, 790, 354), (354, 790, 893, 594), (353, 355, 792, 791), (355, 794, 895, 792), (356, 469, 468, 357), (357, 468, 895, 794), (356, 358, 470, 469), (358, 570, 897, 470), (359, 650, 649, 360), (360, 649, 897, 570), (359, 361, 651, 650), (361, 767, 899, 651), (362, 454, 453, 363), (363, 453, 899, 767), (362, 364, 455, 454), (364, 543, 901, 455), (365, 603, 602, 366), (366, 602, 901, 543), (365, 367, 604, 603), (367, 742, 903, 604), (368, 823, 822, 369), (369, 822, 903, 742), (368, 370, 824, 823), (370, 520, 905, 824), (371, 636, 635, 372), (372, 635, 905, 520), (371, 373, 637, 636), (373, 731, 907, 637), (374, 431, 430, 375), (375, 430, 907, 731), (374, 376, 432, 431), (376, 502, 909, 432), (377, 486, 485, 378), (378, 485, 909, 502), (377, 379, 487, 486), (379, 708, 911, 487), (380, 761, 760, 381), (381, 760, 911, 708), (380, 382, 762, 761), (382, 478, 913, 762), (383, 529, 528, 384), (384, 528, 913, 478), (383, 385, 530, 529), (385, 690, 915, 530), (386, 752, 751, 387), (387, 751, 915, 690), (386, 388, 753, 752), (388, 452, 917, 753), (389, 552, 551, 390), (390, 551, 917, 452), (389, 391, 553, 552), (391, 666, 919, 553), (392, 781, 780, 393), (393, 780, 919, 666), (392, 394, 782, 781), (394, 423, 921, 782), (395, 596, 595, 396), (396, 595, 921, 423), (395, 397, 597, 596), (397, 643, 923, 597), (398, 806, 805, 399), (399, 805, 923, 643), (398, 400, 807, 806), (400, 825, 925, 807), (401, 579, 578, 402), (402, 578, 925, 825), (401, 403, 580, 579), (403, 620, 927, 580), (404, 769, 768, 405), (405, 768, 927, 620), (404, 406, 770, 769), (406, 804, 929, 770), (407, 518, 517, 408), (408, 517, 929, 804), (407, 409, 519, 518), (409, 593, 931, 519), (410, 728, 727, 411), (411, 727, 931, 593), (410, 412, 729, 728), (412, 789, 933, 729), (413, 466, 465, 414), (414, 465, 933, 789), (413, 415, 467, 466), (415, 566, 935, 467)])
me_cylinder.polygons.foreach_set('use_smooth', [0, 0, 0, 0, 0, 0, 0, 0, 0, 0, 0, 0, 0, 0, 0, 0, 0, 0, 0, 0, 0, 0, 0, 0, 0, 0, 1, 1, 1, 1, 1, 1, 1, 1, 1, 1, 1, 1, 1, 1, 1, 1, 1, 1, 1, 1, 1, 1, 1, 1, 1, 1, 1, 1, 1, 1, 1, 1, 1, 1, 1, 1, 1, 1, 1, 1, 1, 1, 1, 1, 1, 1, 1, 1, 1, 1, 1, 1, 1, 1, 1, 1, 1, 1, 1, 1, 1, 1, 1, 1, 1, 1, 1, 1, 1, 1, 1, 1, 1, 1, 1, 1, 1, 1, 1, 1, 1, 1, 1, 1, 1, 1, 1, 1, 1, 1, 1, 1, 1, 1, 1, 1, 1, 1, 1, 1, 1, 1, 1, 1, 1, 1, 1, 1, 1, 1, 1, 1, 1, 1, 1, 1, 1, 1, 1, 1, 1, 1, 1, 1, 1, 1, 1, 1, 1, 1, 1, 1, 1, 1, 1, 1, 1, 1, 1, 1, 1, 1, 1, 1, 1, 1, 1, 1, 1, 1, 1, 1, 1, 1, 1, 1, 1, 1, 1, 1, 1, 1, 1, 1, 1, 1, 1, 1, 1, 1, 1, 1, 1, 1, 1, 1, 1, 1, 1, 1, 1, 1, 1, 1, 1, 1, 1, 1, 1, 1, 1, 1, 1, 1, 1, 1, 1, 1, 1, 1, 1, 1, 1, 1, 1, 1, 1, 1, 1, 1, 1, 1, 1, 1, 1, 1, 1, 1, 1, 1, 1, 1, 1, 1, 1, 1, 1, 1, 1, 1, 1, 1, 1, 1, 1, 1, 1, 1, 1, 1, 1, 1, 1, 1, 1, 1, 1, 1, 1, 1, 1, 1, 1, 1, 1, 1, 1, 1, 1, 1, 1, 1, 1, 1, 1, 1, 1, 1, 1, 1, 1, 1, 1, 1, 1, 1, 1, 1, 1, 1, 1, 1, 1, 1, 1, 1, 1, 1, 1, 1, 1, 1, 1, 1, 1, 1, 1, 1, 1, 1, 1, 1, 1, 1, 1, 1, 1, 1, 1, 1, 1, 1, 1, 1, 1, 1, 1, 1, 1, 1, 1, 1, 1, 1, 1, 1, 1, 1, 1, 1, 1, 1, 1, 1, 1, 1, 1, 1, 1, 1, 1, 1, 1, 1, 1, 1, 1, 1, 1, 1, 1, 1, 1, 1, 1, 1, 1, 1, 1, 1, 1, 1, 1, 1, 1, 1, 1, 1, 1, 1, 1, 1, 1, 1, 1, 1, 1, 1, 1, 1, 1, 1, 1, 1, 1, 1, 1, 1, 1, 1, 1, 1, 1, 1, 1, 1, 1, 1, 1, 1, 1, 1, 1, 1, 1, 1, 1, 1, 1, 1, 1, 1, 1, 1, 1, 1, 1, 1, 1, 1, 1, 1, 1, 1, 1, 1, 1, 1, 1, 1, 1, 1, 1, 1, 1, 1, 1, 1, 1, 1, 1, 1, 1, 1, 1, 1, 1, 1, 1, 1, 1, 1, 1, 1, 1, 1, 1, 1, 1, 1, 1, 1, 1, 1, 1, 1, 1, 1, 1, 1, 1, 1, 1, 1, 1, 1, 1, 1, 1, 1, 1, 1, 1, 1, 1, 1, 1, 1, 1, 1, 1, 1, 1, 1, 1, 1, 1, 1, 1, 1, 1, 1, 1, 1, 1, 1, 1, 1, 1, 1, 1, 1, 1, 1, 1, 1, 1, 1, 1, 1, 1, 1, 1, 1, 1, 1, 1, 1, 1, 1, 1, 1, 1, 1, 1, 1, 1, 1, 1, 1, 1, 1, 1, 1, 1, 1, 1, 1, 1, 1, 1, 1, 1, 1, 1, 1, 1, 1, 1, 1, 1, 1, 1, 1, 1, 1, 1, 1, 1, 1, 1, 1, 1, 1, 1, 1, 1, 1, 1, 1, 1, 1, 1, 1, 1, 1, 1, 1, 1, 1, 1, 1, 1, 1, 1, 1, 1, 1, 1, 1, 1, 1, 1, 1, 1, 1, 1, 1, 1, 1, 1, 1, 1, 1, 1, 1, 1, 1, 1, 1, 1, 1, 1, 1, 1, 1, 1, 1, 1, 1, 1, 1, 1, 1, 1, 1, 1, 1, 1, 1, 1, 1, 1, 1, 1, 1, 1, 1, 1, 1, 1])
me_cylinder.polygons.foreach_set('material_index', [0, 0, 0, 0, 0, 0, 0, 0, 0, 0, 0, 0, 0, 0, 0, 0, 0, 0, 0, 0, 0, 0, 0, 0, 0, 0, 1, 1, 1, 1, 1, 1, 1, 1, 1, 1, 1, 1, 1, 1, 1, 1, 1, 1, 1, 1, 1, 1, 1, 1, 1, 1, 1, 2, 2, 2, 2, 2, 2, 2, 2, 2, 2, 2, 2, 2, 2, 2, 2, 2, 2, 2, 2, 2, 2, 2, 2, 2, 2, 2, 2, 2, 2, 2, 2, 2, 2, 2, 2, 2, 2, 2, 2, 2, 2, 2, 2, 2, 2, 2, 2, 2, 2, 2, 2, 2, 2, 2, 2, 2, 2, 2, 2, 2, 2, 2, 2, 2, 2, 2, 2, 2, 2, 2, 2, 2, 2, 2, 2, 2, 2, 2, 2, 2, 2, 2, 2, 2, 2, 2, 2, 2, 2, 2, 2, 2, 2, 2, 2, 2, 2, 2, 2, 2, 2, 2, 2, 2, 2, 2, 2, 2, 2, 2, 2, 2, 2, 2, 2, 2, 2, 2, 2, 2, 2, 2, 2, 2, 2, 2, 2, 2, 2, 2, 2, 2, 2, 2, 2, 2, 2, 2, 2, 2, 2, 2, 2, 2, 2, 2, 2, 2, 2, 2, 2, 2, 2, 2, 2, 2, 2, 2, 2, 2, 2, 2, 2, 2, 2, 2, 2, 2, 2, 2, 2, 2, 2, 2, 2, 2, 2, 2, 2, 2, 2, 2, 2, 2, 2, 2, 2, 2, 2, 2, 2, 2, 2, 2, 2, 2, 2, 2, 2, 2, 2, 2, 2, 2, 2, 2, 2, 2, 2, 2, 2, 2, 2, 2, 2, 2, 2, 2, 2, 2, 2, 2, 2, 2, 2, 2, 2, 2, 2, 2, 2, 2, 2, 2, 2, 2, 2, 2, 2, 2, 2, 2, 2, 2, 2, 2, 2, 2, 2, 2, 2, 2, 2, 2, 2, 2, 2, 2, 2, 2, 2, 2, 2, 2, 2, 2, 2, 2, 2, 2, 2, 2, 2, 2, 2, 2, 2, 2, 2, 2, 2, 2, 2, 2, 2, 2, 2, 2, 2, 2, 2, 2, 2, 2, 2, 2, 2, 2, 2, 2, 2, 2, 2, 2, 2, 2, 2, 2, 2, 2, 2, 2, 2, 2, 2, 2, 2, 2, 2, 2, 2, 2, 2, 2, 2, 2, 2, 2, 2, 2, 2, 2, 2, 2, 2, 2, 2, 2, 2, 2, 2, 2, 2, 2, 2, 2, 2, 2, 2, 2, 2, 2, 2, 2, 2, 2, 2, 2, 2, 2, 2, 2, 2, 2, 2, 2, 2, 2, 2, 2, 2, 2, 2, 2, 2, 2, 2, 2, 2, 2, 2, 2, 2, 2, 2, 2, 2, 2, 2, 2, 2, 2, 2, 2, 2, 2, 2, 2, 2, 2, 2, 2, 2, 2, 2, 2, 2, 2, 2, 2, 2, 2, 2, 2, 2, 2, 2, 2, 2, 2, 2, 2, 2, 2, 2, 2, 2, 2, 2, 2, 2, 2, 2, 2, 2, 2, 2, 2, 2, 2, 2, 2, 2, 2, 2, 2, 2, 2, 2, 2, 2, 2, 2, 2, 2, 2, 2, 2, 2, 2, 2, 2, 2, 2, 2, 2, 2, 2, 2, 2, 2, 2, 2, 2, 2, 2, 2, 2, 2, 2, 2, 2, 2, 2, 2, 2, 2, 2, 2, 2, 2, 2, 2, 2, 2, 2, 2, 2, 2, 2, 2, 2, 2, 2, 2, 2, 2, 2, 2, 2, 2, 2, 2, 2, 2, 2, 2, 2, 2, 2, 2, 2, 2, 2, 2, 2, 2, 2, 2, 2, 2, 2, 2, 2, 2, 2, 2, 2, 2, 2, 2, 2, 2, 2, 2, 2, 2, 2, 2, 2, 2, 2, 2, 2, 2, 2, 2, 2, 2, 2, 2, 2, 2, 2, 2, 2, 2, 2, 2, 2, 2, 2, 2, 2, 2, 2, 2, 2, 2, 2, 2, 2, 2, 2, 2, 2, 2, 2, 2, 2, 2, 2, 2, 2, 2, 2, 2, 2, 2, 2, 2, 2, 2, 2, 2, 2, 2, 2, 2, 2, 2, 2, 2, 2, 2, 2, 2, 2, 2, 2, 2, 2, 2])
_uv = me_cylinder.uv_layers.new(name='UVMap')
_uv.uv.foreach_set('vector', [2.682e-06, 0.2688, 1.0, 0.2688, 1.0, 0.3072, 3.04e-06, 0.3072, 3.04e-06, 0.3072, 1.0, 0.3072, 1.0, 0.3457, 3.517e-06, 0.3457, 3.517e-06, 0.3457, 1.0, 0.3457, 1.0, 0.3841, 3.844e-06, 0.3841, 3.844e-06, 0.3841, 1.0, 0.3841, 1.0, 0.4225, 4.202e-06, 0.4225, 4.202e-06, 0.4225, 1.0, 0.4225, 1.0, 0.4609, 4.679e-06, 0.4609, 4.679e-06, 0.4609, 1.0, 0.4609, 1.0, 0.4993, 5.037e-06, 0.4993, 5.037e-06, 0.4993, 1.0, 0.4993, 1.0, 0.5377, 5.037e-06, 0.5377, 5.037e-06, 0.5377, 1.0, 0.5377, 1.0, 0.5761, 5.037e-06, 0.5761, 5.037e-06, 0.5761, 1.0, 0.5761, 1.0, 0.6145, 4.679e-06, 0.6145, 4.679e-06, 0.6145, 1.0, 0.6145, 1.0, 0.6529, 4.679e-06, 0.6529, 4.679e-06, 0.6529, 1.0, 0.6529, 1.0, 0.6913, 4.202e-06, 0.6913, 4.202e-06, 0.6913, 1.0, 0.6913, 1.0, 0.7297, 3.844e-06, 0.7297, 3.844e-06, 0.7297, 1.0, 0.7297, 1.0, 0.7681, 3.517e-06, 0.7681, 3.517e-06, 0.7681, 1.0, 0.7681, 1.0, 0.8065, 3.04e-06, 0.8065, 3.04e-06, 0.8065, 1.0, 0.8065, 1.0, 0.8449, 3.04e-06, 0.8449, 3.04e-06, 0.8449, 1.0, 0.8449, 1.0, 0.8833, 2.682e-06, 0.8833, 2.682e-06, 0.8833, 1.0, 0.8833, 1.0, 0.9217, 2.325e-06, 0.9217, 2.325e-06, 0.9217, 1.0, 0.9217, 1.0, 0.9601, 1.52e-06, 0.9601, 1.52e-06, 0.9601, 1.0, 0.9601, 1.0, 0.9985, 1.192e-06, 0.9985, 2.98e-08, 0.0, 1.0, 0.0, 1.0, 0.03841, 2.98e-08, 0.03841, 2.98e-08, 0.03841, 1.0, 0.03841, 1.0, 0.07681, 6.855e-07, 0.07681, 6.855e-07, 0.07681, 1.0, 0.07681, 1.0, 0.1152, 1.192e-06, 0.1152, 1.192e-06, 0.1152, 1.0, 0.1152, 1.0, 0.1536, 1.52e-06, 0.1536, 1.52e-06, 0.1536, 1.0, 0.1536, 1.0, 0.192, 1.52e-06, 0.192, 1.52e-06, 0.192, 1.0, 0.192, 1.0, 0.2304, 2.325e-06, 0.2304, 2.325e-06, 0.2304, 1.0, 0.2304, 1.0, 0.2688, 2.682e-06, 0.2688, 0.0, 0.0, 0.0, 0.0, 0.0, 0.0, 0.0, 0.0, 0.0, 0.0, 0.0, 0.0, 0.0, 0.0, 0.0, 0.0, 0.0, 0.0, 0.0, 0.0, 0.0, 0.0, 0.0, 0.0, 0.0, 0.0, 0.0, 0.0, 0.0, 0.0, 0.0, 0.0, 0.0, 0.0, 0.0, 0.0, 0.0, 0.0, 0.0, 0.0, 0.0, 0.0, 0.0, 0.0, 0.0, 0.0, 0.0, 0.0, 0.0, 0.0, 0.0, 0.0, 0.0, 0.0, 0.0, 0.0, 0.0, 0.0, 0.0, 0.0, 0.0, 0.0, 0.0, 0.0, 0.0, 0.0, 0.0, 0.0, 0.0, 0.0, 0.0, 0.0, 0.0, 0.0, 0.0, 0.0, 0.0, 0.0, 0.0, 0.0, 0.0, 0.0, 0.0, 0.0, 0.0, 0.0, 0.0, 0.0, 0.0, 0.0, 0.0, 0.0, 0.0, 0.0, 0.0, 0.0, 0.0, 0.0, 0.0, 0.0, 0.0, 0.0, 0.0, 0.0, 0.0, 0.0, 0.0, 0.0, 0.0, 0.0, 0.0, 0.0, 0.0, 0.0, 0.0, 0.0, 0.0, 0.0, 0.0, 0.0, 0.0, 0.0, 0.0, 0.0, 0.0, 0.0, 0.0, 0.0, 0.0, 0.0, 0.0, 0.0, 0.0, 0.0, 0.0, 0.0, 0.0, 0.0, 0.0, 0.0, 0.0, 0.0, 0.0, 0.0, 0.0, 0.0, 0.0, 0.0, 0.0, 0.0, 0.0, 0.0, 0.0, 0.0, 0.0, 0.0, 0.0, 0.0, 0.0, 0.0, 0.0, 0.0, 0.0, 0.0, 0.0, 0.0, 0.0, 0.0, 0.0, 0.0, 0.0, 0.0, 0.0, 0.0, 0.0, 0.0, 0.0, 0.0, 0.0, 0.0, 0.0, 0.0, 0.0, 0.0, 0.0, 0.0, 0.0, 0.0, 0.0, 0.0, 0.0, 0.0, 0.0, 0.0, 0.0, 0.0, 0.0, 0.0, 0.0, 0.0, 0.0, 0.0, 0.0, 0.0, 0.0, 0.0, 0.0, 0.0, 0.0, 0.0, 0.0, 0.0, 0.0, 0.0, 0.0, 0.0, 0.0, 0.0, 0.0, 0.0, 0.0, 0.0, 0.0, 0.0, 0.0, 0.0, 0.0, 0.0, 0.0, 0.0, 0.0, 0.0, 0.0, 0.0, 0.0, 0.0, 0.0, 0.0, 0.0, 0.0, 0.0, 0.0, 0.0, 0.0, 0.0, 0.0, 0.0, 0.0, 0.0, 0.0, 0.0, 0.0, 0.0, 0.0, 0.0, 0.0, 0.0, 0.0, 0.0, 0.0, 0.0, 0.0, 0.0, 0.0, 0.0, 0.0, 0.0, 0.0, 0.0, 0.0, 0.0, 0.0, 0.0, 0.0, 0.0, 0.0, 0.0, 0.0, 0.0, 0.0, 0.0, 0.0, 0.0, 0.0, 0.0, 0.0, 0.0, 0.0, 0.0, 0.0, 0.0, 0.0, 0.0, 0.0, 0.0, 0.0, 0.0, 0.0, 0.0, 0.0, 0.0, 0.0, 0.0, 0.0, 0.0, 0.0, 0.0, 0.0, 0.0, 0.0, 0.0, 0.0, 0.0, 0.0, 0.0, 0.0, 0.0, 0.0, 0.0, 0.0, 0.0, 0.0, 0.0, 0.0, 0.0, 0.0, 0.0, 0.0, 0.0, 0.0, 0.0, 0.0, 0.0, 0.0, 0.0, 0.0, 0.0, 0.0, 0.0, 0.0, 0.0, 0.0, 0.0, 0.0, 0.0, 0.0, 0.0, 0.0, 0.0, 0.0, 0.0, 0.0, 0.0, 0.0, 0.0, 0.0, 0.0, 0.0, 0.0, 0.0, 0.0, 0.0, 0.0, 0.0, 0.0, 0.0, 0.0, 0.0, 0.0, 0.0, 0.0, 0.0, 0.0, 0.0, 0.0, 0.0, 0.0, 0.0, 0.0, 0.0, 0.0, 0.0, 0.0, 0.0, 0.0, 0.0, 0.0, 0.0, 0.0, 0.0, 0.0, 0.0, 0.0, 0.0, 0.0, 0.0, 0.0, 0.0, 0.0, 0.0, 0.0, 0.0, 0.0, 0.0, 0.0, 0.0, 0.0, 0.0, 0.0, 0.0, 0.0, 0.0, 0.0, 0.0, 0.0, 0.0, 0.0, 0.0, 0.0, 0.0, 0.0, 0.0, 0.0, 0.0, 0.0, 0.0, 0.0, 0.0, 0.0, 0.0, 0.0, 0.0, 0.0, 0.0, 0.0, 0.0, 0.0, 0.0, 0.0, 0.0, 0.0, 0.0, 0.0, 0.0, 0.0, 0.0, 0.0, 0.0, 0.0, 0.0, 0.0, 0.0, 0.0, 0.0, 0.0, 0.0, 0.0, 0.0, 0.0, 0.0, 0.0, 0.0, 0.0, 0.0, 0.0, 0.0, 0.0, 0.0, 0.0, 0.0, 0.0, 0.0, 0.0, 0.0, 0.0, 0.0, 0.0, 0.0, 0.0, 0.0, 0.0, 0.0, 0.0, 0.0, 0.0, 0.0, 0.0, 0.0, 0.0, 0.0, 0.0, 0.0, 0.0, 0.0, 0.0, 0.0, 0.0, 0.0, 0.0, 0.0, 0.0, 0.0, 0.0, 0.0, 0.0, 0.0, 0.0, 0.0, 0.0, 0.0, 0.0, 0.0, 0.0, 0.0, 0.0, 0.0, 0.0, 0.0, 0.0, 0.0, 0.0, 0.0, 0.0, 0.0, 0.0, 0.0, 0.0, 0.0, 0.0, 0.0, 0.0, 0.0, 0.0, 0.0, 0.0, 0.0, 0.0, 0.0, 0.0, 0.0, 0.0, 0.0, 0.0, 0.0, 0.0, 0.0, 0.0, 0.0, 0.0, 0.0, 0.0, 0.0, 0.0, 0.0, 0.0, 0.0, 0.0, 0.0, 0.0, 0.0, 0.0, 0.0, 0.0, 0.0, 0.0, 0.0, 0.0, 0.0, 0.0, 0.0, 0.0, 0.0, 0.0, 0.0, 0.0, 0.0, 0.0, 0.0, 0.0, 0.0, 0.0, 0.0, 0.0, 0.0, 0.0, 0.0, 0.0, 0.0, 0.0, 0.0, 0.0, 0.0, 0.0, 0.0, 0.0, 0.0, 0.0, 0.0, 0.0, 0.0, 0.0, 0.0, 0.0, 0.0, 0.0, 0.0, 0.0, 0.0, 0.0, 0.0, 0.0, 0.0, 0.0, 0.0, 0.0, 0.0, 0.0, 0.0, 0.0, 0.0, 0.0, 0.0, 0.0, 0.0, 0.0, 0.0, 0.0, 0.0, 0.0, 0.0, 0.0, 0.0, 0.0, 0.0, 0.0, 0.0, 0.0, 0.0, 0.0, 0.0, 0.0, 0.0, 0.0, 0.0, 0.0, 0.0, 0.0, 0.0, 0.0, 0.0, 0.0, 0.0, 0.0, 0.0, 0.0, 0.0, 0.0, 0.0, 0.0, 0.0, 0.0, 0.0, 0.0, 0.0, 0.0, 0.0, 0.0, 0.0, 0.0, 0.0, 0.0, 0.0, 0.0, 0.0, 0.0, 0.0, 0.0, 0.0, 0.0, 0.0, 0.0, 0.0, 0.0, 0.0, 0.0, 0.0, 0.0, 0.0, 0.0, 0.0, 0.0, 0.0, 0.0, 0.0, 0.0, 0.0, 0.0, 0.0, 0.0, 0.0, 0.0, 0.0, 0.0, 0.0, 0.0, 0.0, 0.0, 0.0, 0.0, 0.0, 0.0, 0.0, 0.0, 0.0, 0.0, 0.0, 0.0, 0.0, 0.0, 0.0, 0.0, 0.0, 0.0, 0.0, 0.0, 0.0, 0.0, 0.0, 0.0, 0.0, 0.0, 0.0, 0.0, 0.0, 0.0, 0.0, 0.0, 0.0, 0.0, 0.0, 0.0, 0.0, 0.0, 0.0, 0.0, 0.0, 0.0, 0.0, 0.0, 0.0, 0.0, 0.0, 0.0, 0.0, 0.0, 0.0, 0.0, 0.0, 0.0, 0.0, 0.0, 0.0, 0.0, 0.0, 0.0, 0.0, 0.0, 0.0, 0.0, 0.0, 0.0, 0.0, 0.0, 0.0, 0.0, 0.0, 0.0, 0.0, 0.0, 0.0, 0.0, 0.0, 0.0, 0.0, 0.0, 0.0, 0.0, 0.0, 0.0, 0.0, 0.0, 0.0, 0.0, 0.0, 0.0, 0.0, 0.0, 0.0, 0.0, 0.0, 0.0, 0.0, 0.0, 0.0, 0.0, 0.0, 0.0, 0.0, 0.0, 0.0, 0.0, 0.0, 0.0, 0.0, 0.0, 0.0, 0.0, 0.0, 0.0, 0.0, 0.0, 0.0, 0.0, 0.0, 0.0, 0.0, 0.0, 0.0, 0.0, 0.0, 0.0, 0.0, 0.0, 0.0, 0.0, 0.0, 0.0, 0.0, 0.0, 0.0, 0.0, 0.0, 0.0, 0.0, 0.0, 0.0, 0.0, 0.0, 0.0, 0.0, 0.0, 0.0, 0.0, 0.0, 0.0, 0.0, 0.0, 0.0, 0.0, 0.0, 0.0, 0.0, 0.0, 0.0, 0.0, 0.0, 0.0, 0.0, 0.0, 0.0, 0.0, 0.0, 0.0, 0.0, 0.0, 0.0, 0.0, 0.0, 0.0, 0.0, 0.0, 0.0, 0.0, 0.0, 0.0, 0.0, 0.0, 0.0, 0.0, 0.0, 0.0, 0.0, 0.0, 0.0, 0.0, 0.0, 0.0, 0.0, 0.0, 0.0, 0.0, 0.0, 0.0, 0.0, 0.0, 0.0, 0.0, 0.0, 0.0, 0.0, 0.0, 0.0, 0.0, 0.0, 0.0, 0.0, 0.0, 0.0, 0.0, 0.0, 0.0, 0.0, 0.0, 0.0, 0.0, 0.0, 0.0, 0.0, 0.0, 0.0, 0.0, 0.0, 0.0, 0.0, 0.0, 0.0, 0.0, 0.0, 0.0, 0.0, 0.0, 0.0, 0.0, 0.0, 0.0, 0.0, 0.0, 0.0, 0.0, 0.0, 0.0, 0.0, 0.0, 0.0, 0.0, 0.0, 0.0, 0.0, 0.0, 0.0, 0.0, 0.0, 0.0, 0.0, 0.0, 0.0, 0.0, 0.0, 0.0, 0.0, 0.0, 0.0, 0.0, 0.0, 0.0, 0.0, 0.0, 0.0, 0.0, 0.0, 0.0, 0.0, 0.0, 0.0, 0.0, 0.0, 0.0, 0.0, 0.0, 0.0, 0.0, 0.0, 0.0, 0.0, 0.0, 0.0, 0.0, 0.0, 0.0, 0.0, 0.0, 0.0, 0.0, 0.0, 0.0, 0.0, 0.0, 0.0, 0.0, 0.0, 0.0, 0.0, 0.0, 0.0, 0.0, 0.0, 0.0, 0.0, 0.0, 0.0, 0.0, 0.0, 0.0, 0.0, 0.0, 0.0, 0.0, 0.0, 0.0, 0.0, 0.0, 0.0, 0.0, 0.0, 0.0, 0.0, 0.0, 0.0, 0.0, 0.0, 0.0, 0.0, 0.0, 0.0, 0.0, 0.0, 0.0, 0.0, 0.0, 0.0, 0.0, 0.0, 0.0, 0.0, 0.0, 0.0, 0.0, 0.0, 0.0, 0.0, 0.0, 0.0, 0.0, 0.0, 0.0, 0.0, 0.0, 0.0, 0.0, 0.0, 0.0, 0.0, 0.0, 0.0, 0.0, 0.0, 0.0, 0.0, 0.0, 0.0, 0.0, 0.0, 0.0, 0.0, 0.0, 0.0, 0.0, 0.0, 0.0, 0.0, 0.0, 0.0, 0.0, 0.0, 0.0, 0.0, 0.0, 0.0, 0.0, 0.0, 0.0, 0.0, 0.0, 0.0, 0.0, 0.0, 0.0, 0.0, 0.0, 0.0, 0.0, 0.0, 0.0, 0.0, 0.0, 0.0, 0.0, 0.0, 0.0, 0.0, 0.0, 0.0, 0.0, 0.0, 0.0, 0.0, 0.0, 0.0, 0.0, 0.0, 0.0, 0.0, 0.0, 0.0, 0.0, 0.0, 0.0, 0.0, 0.0, 0.0, 0.0, 0.0, 0.0, 0.0, 0.0, 0.0, 0.0, 0.0, 0.0, 0.0, 0.0, 0.0, 0.0, 0.0, 0.0, 0.0, 0.0, 0.0, 0.0, 0.0, 0.0, 0.0, 0.0, 0.0, 0.0, 0.0, 0.0, 0.0, 0.0, 0.0, 0.0, 0.0, 0.0, 0.0, 0.0, 0.0, 0.0, 0.0, 0.0, 0.0, 0.0, 0.0, 0.0, 0.0, 0.0, 0.0, 0.0, 0.0, 0.0, 0.0, 0.0, 0.0, 0.0, 0.0, 0.0, 0.0, 0.0, 0.0, 0.0, 0.0, 0.0, 0.0, 0.0, 0.0, 0.0, 0.0, 0.0, 0.0, 0.0, 0.0, 0.0, 0.0, 0.0, 0.0, 0.0, 0.0, 0.0, 0.0, 0.0, 0.0, 0.0, 0.0, 0.0, 0.0, 0.0, 0.0, 0.0, 0.0, 0.0, 0.0, 0.0, 0.0, 0.0, 0.0, 0.0, 0.0, 0.0, 0.0, 0.0, 0.0, 0.0, 0.0, 0.0, 0.0, 0.0, 0.0, 0.0, 0.0, 0.0, 0.0, 0.0, 0.0, 0.0, 0.0, 0.0, 0.0, 0.0, 0.0, 0.0, 0.0, 0.0, 0.0, 0.0, 0.0, 0.0, 0.0, 0.0, 0.0, 0.0, 0.0, 0.0, 0.0, 0.0, 0.0, 0.0, 0.0, 0.0, 0.0, 0.0, 0.0, 0.0, 0.0, 0.0, 0.0, 0.0, 0.0, 0.0, 0.0, 0.0, 0.0, 0.0, 0.0, 0.0, 0.0, 0.0, 0.0, 0.0, 0.0, 0.0, 0.0, 0.0, 0.0, 0.0, 0.0, 0.0, 0.0, 0.0, 0.0, 0.0, 0.0, 0.0, 0.0, 0.0, 0.0, 0.0, 0.0, 0.0, 0.0, 0.0, 0.0, 0.0, 0.0, 0.0, 0.0, 0.0, 0.0, 0.0, 0.0, 0.0, 0.0, 0.0, 0.0, 0.0, 0.0, 0.0, 0.0, 0.0, 0.0, 0.0, 0.0, 0.0, 0.0, 0.0, 0.0, 0.0, 0.0, 0.0, 0.0, 0.0, 0.0, 0.0, 0.0, 0.0, 0.0, 0.0, 0.0, 0.0, 0.0, 0.0, 0.0, 0.0, 0.0, 0.0, 0.0, 0.0, 0.0, 0.0, 0.0, 0.0, 0.0, 0.0, 0.0, 0.0, 0.0, 0.0, 0.0, 0.0, 0.0, 0.0, 0.0, 0.0, 0.0, 0.0, 0.0, 0.0, 0.0, 0.0, 0.0, 0.0, 0.0, 0.0, 0.0, 0.0, 0.0, 0.0, 0.0, 0.0, 0.0, 0.0, 0.0, 0.0, 0.0, 0.0, 0.0, 0.0, 0.0, 0.0, 0.0, 0.0, 0.0, 0.0, 0.0, 0.0, 0.0, 0.0, 0.0, 0.0, 0.0, 0.0, 0.0, 0.0, 0.0, 0.0, 0.0, 0.0, 0.0, 0.0, 0.0, 0.0, 0.0, 0.0, 0.0, 0.0, 0.0, 0.0, 0.0, 0.0, 0.0, 0.0, 0.0, 0.0, 0.0, 0.0, 0.0, 0.0, 0.0, 0.0, 0.0, 0.0, 0.0, 0.0, 0.0, 0.0, 0.0, 0.0, 0.0, 0.0, 0.0, 0.0, 0.0, 0.0, 0.0, 0.0, 0.0, 0.0, 0.0, 0.0, 0.0, 0.0, 0.0, 0.0, 0.0, 0.0, 0.0, 0.0, 0.0, 0.0, 0.0, 0.0, 0.0, 0.0, 0.0, 0.0, 0.0, 0.0, 0.0, 0.0, 0.0, 0.0, 0.0, 0.0, 0.0, 0.0, 0.0, 0.0, 0.0, 0.0, 0.0, 0.0, 0.0, 0.0, 0.0, 0.0, 0.0, 0.0, 0.0, 0.0, 0.0, 0.0, 0.0, 0.0, 0.0, 0.0, 0.0, 0.0, 0.0, 0.0, 0.0, 0.0, 0.0, 0.0, 0.0, 0.0, 0.0, 0.0, 0.0, 0.0, 0.0, 0.0, 0.0, 0.0, 0.0, 0.0, 0.0, 0.0, 0.0, 0.0, 0.0, 0.0, 0.0, 0.0, 0.0, 0.0, 0.0, 0.0, 0.0, 0.0, 0.0, 0.0, 0.0, 0.0, 0.0, 0.0, 0.0, 0.0, 0.0, 0.0, 0.0, 0.0, 0.0, 0.0, 0.0, 0.0, 0.0, 0.0, 0.0, 0.0, 0.0, 0.0, 0.0, 0.0, 0.0, 0.0, 0.0, 0.0, 0.0, 0.0, 0.0, 0.0, 0.0, 0.0, 0.0, 0.0, 0.0, 0.0, 0.0, 0.0, 0.0, 0.0, 0.0, 0.0, 0.0, 0.0, 0.0, 0.0, 0.0, 0.0, 0.0, 0.0, 0.0, 0.0, 0.0, 0.0, 0.0, 0.0, 0.0, 0.0, 0.0, 0.0, 0.0, 0.0, 0.0, 0.0, 0.0, 0.0, 0.0, 0.0, 0.0, 0.0, 0.0, 0.0, 0.0, 0.0, 0.0, 0.0, 0.0, 0.0, 0.0, 0.0, 0.0, 0.0, 0.0, 0.0, 0.0, 0.0, 0.0, 0.0, 0.0, 0.0, 0.0, 0.0, 0.0, 0.0, 0.0, 0.0, 0.0, 0.0, 0.0, 0.0, 0.0, 0.0, 0.0, 0.0, 0.0, 0.0, 0.0, 0.0, 0.0, 0.0, 0.0, 0.0, 0.0, 0.0, 0.0, 0.0, 0.0, 0.0, 0.0, 0.0, 0.0, 0.0, 0.0, 0.0, 0.0, 0.0, 0.0, 0.0, 0.0, 0.0, 0.0, 0.0, 0.0, 0.0, 0.0, 0.0, 0.0, 0.0, 0.0, 0.0, 0.0, 0.0, 0.0, 0.0, 0.0, 0.0, 0.0, 0.0, 0.0, 0.0, 0.0, 0.0, 0.0, 0.0, 0.0, 0.0, 0.0, 0.0, 0.0, 0.0, 0.0, 0.0, 0.0, 0.0, 0.0, 0.0, 0.0, 0.0, 0.0, 0.0, 0.0, 0.0, 0.0, 0.0, 0.0, 0.0, 0.0, 0.0, 0.0, 0.0, 0.0, 0.0, 0.0, 0.0, 0.0, 0.0, 0.0, 0.0, 0.0, 0.0, 0.0, 0.0, 0.0, 0.0, 0.0, 0.0, 0.0, 0.0, 0.0, 0.0, 0.0, 0.0, 0.0, 0.0, 0.0, 0.0, 0.0, 0.0, 0.0, 0.0, 0.0, 0.0, 0.0, 0.0, 0.0, 0.0, 0.0, 0.0, 0.0, 0.0, 0.0, 0.0, 0.0, 0.0, 0.0, 0.0, 0.0, 0.0, 0.0, 0.0, 0.0, 0.0, 0.0, 0.0, 0.0, 0.0, 0.0, 0.0, 0.0, 0.0, 0.0, 0.0, 0.0, 0.0, 0.0, 0.0, 0.0, 0.0, 0.0, 0.0, 0.0, 0.0, 0.0, 0.0, 0.0, 0.0, 0.0, 0.0, 0.0, 0.0, 0.0, 0.0, 0.0, 0.0, 0.0, 0.0, 0.0, 0.0, 0.0, 0.0, 0.0, 0.0, 0.0, 0.0, 0.0, 0.0, 0.0, 0.0, 0.0, 0.0, 0.0, 0.0, 0.0, 0.0, 0.0, 0.0, 0.0, 0.0, 0.0, 0.0, 0.0, 0.0, 0.0, 0.0, 0.0, 0.0, 0.0, 0.0, 0.0, 0.0, 0.0, 0.0, 0.0, 0.0, 0.0, 0.0, 0.0, 0.0, 0.0, 0.0, 0.0, 0.0, 0.0, 0.0, 0.0, 0.0, 0.0, 0.0, 0.0, 0.0, 0.0, 0.0, 0.0, 0.0, 0.0, 0.0, 0.0, 0.0, 0.0, 0.0, 0.0, 0.0, 0.0, 0.0, 0.0, 0.0, 0.0, 0.0, 0.0, 0.0, 0.0, 0.0, 0.0, 0.0, 0.0, 0.0, 0.0, 0.0, 0.0, 0.0, 0.0, 0.0, 0.0, 0.0, 0.0, 0.0, 0.0, 0.0, 0.0, 0.0, 0.0, 0.0, 0.0, 0.0, 0.0, 0.0, 0.0, 0.0, 0.0, 0.0, 0.0, 0.0, 0.0, 0.0, 0.0, 0.0, 0.0, 0.0, 0.0, 0.0, 0.0, 0.0, 0.0, 0.0, 0.0, 0.0, 0.0, 0.0, 0.0, 0.0, 0.0, 0.0, 0.0, 0.0, 0.0, 0.0, 0.0, 0.0, 0.0, 0.0, 0.0, 0.0, 0.0, 0.0, 0.0, 0.0, 0.0, 0.0, 0.0, 0.0, 0.0, 0.0, 0.0, 0.0, 0.0, 0.0, 0.0, 0.0, 0.0, 0.0, 0.0, 0.0, 0.0, 0.0, 0.0, 0.0, 0.0, 0.0, 0.0, 0.0, 0.0, 0.0, 0.0, 0.0, 0.0, 0.0, 0.0, 0.0, 0.0, 0.0, 0.0, 0.0, 0.0, 0.0, 0.0, 0.0, 0.0, 0.0, 0.0, 0.0, 0.0, 0.0, 0.0, 0.0, 0.0, 0.0, 0.0, 0.0, 0.0, 0.0, 0.0, 0.0, 0.0, 0.0, 0.0, 0.0, 0.0, 0.0, 0.0, 0.0, 0.0, 0.0, 0.0, 0.0, 0.0, 0.0, 0.0, 0.0, 0.0, 0.0, 0.0, 0.0, 0.0, 0.0, 0.0, 0.0, 0.0, 0.0, 0.0, 0.0, 0.0, 0.0, 0.0, 0.0, 0.0, 0.0, 0.0, 0.0, 0.0, 0.0, 0.0, 0.0, 0.0, 0.0, 0.0, 0.0, 0.0, 0.0, 0.0, 0.0, 0.0, 0.0, 0.0, 0.0, 0.0, 0.0, 0.0, 0.0, 0.0, 0.0, 0.0, 0.0, 0.0, 0.0, 0.0, 0.0, 0.0, 0.0, 0.0, 0.0, 0.0, 0.0, 0.0, 0.0, 0.0, 0.0, 0.0, 0.0, 0.0, 0.0, 0.0, 0.0, 0.0, 0.0, 0.0, 0.0, 0.0, 0.0, 0.0, 0.0, 0.0, 0.0, 0.0, 0.0, 0.0, 0.0, 0.0, 0.0, 0.0, 0.0, 0.0, 0.0, 0.0, 0.0, 0.0, 0.0, 0.0, 0.0, 0.0, 0.0, 0.0, 0.0, 0.0, 0.0, 0.0, 0.0, 0.0, 0.0, 0.0, 0.0, 0.0, 0.0, 0.0, 0.0, 0.0, 0.0, 0.0, 0.0, 0.0, 0.0, 0.0, 0.0, 0.0, 0.0, 0.0, 0.0, 0.0, 0.0, 0.0, 0.0, 0.0, 0.0, 0.0, 0.0, 0.0, 0.0, 0.0, 0.0, 0.0, 0.0, 0.0, 0.0, 0.0, 0.0, 0.0, 0.0, 0.0, 0.0, 0.0, 0.0, 0.0, 0.0, 0.0, 0.0, 0.0, 0.0, 0.0, 0.0, 0.0, 0.0, 0.0, 0.0, 0.0, 0.0, 0.0, 0.0, 0.0, 0.0, 0.0, 0.0, 0.0, 0.0, 0.0, 0.0, 0.0, 0.0, 0.0, 0.0, 0.0, 0.0, 0.0, 0.0, 0.0, 0.0, 0.0, 0.0, 0.0, 0.0, 0.0, 0.0, 0.0, 0.0, 0.0, 0.0, 0.0, 0.0, 0.0, 0.0, 0.0, 0.0, 0.0, 0.0, 0.0, 0.0, 0.0, 0.0, 0.0, 0.0, 0.0, 0.0, 0.0, 0.0, 0.0, 0.0, 0.0, 0.0, 0.0, 0.0, 0.0, 0.0, 0.0, 0.0, 0.0, 0.0, 0.0, 0.0, 0.0, 0.0, 0.0, 0.0, 0.0, 0.0, 0.0, 0.0, 0.0, 0.0, 0.0, 0.0, 0.0, 0.0, 0.0, 0.0, 0.0, 0.0, 0.0, 0.0, 0.0, 0.0, 0.0, 0.0, 0.0, 0.0, 0.0, 0.0, 0.0, 0.0, 0.0, 0.0, 0.0, 0.0, 0.0, 0.0, 0.0, 0.0, 0.0, 0.0, 0.0, 0.0, 0.0, 0.0, 0.0, 0.0, 0.0, 0.0, 0.0, 0.0, 0.0, 0.0, 0.0, 0.0, 0.0, 0.0, 0.0, 0.0, 0.0, 0.0, 0.0, 0.0, 0.0, 0.0, 0.0, 0.0, 0.0, 0.0, 0.0, 0.0, 0.0, 0.0, 0.0, 0.0, 0.0, 0.0, 0.0, 0.0, 0.0, 0.0, 0.0, 0.0, 0.0, 0.0, 0.0, 0.0, 0.0, 0.0, 0.0, 0.0, 0.0, 0.0, 0.0, 0.0, 0.0, 0.0, 0.0, 0.0, 0.0, 0.0, 0.0, 0.0, 0.0, 0.0, 0.0, 0.0, 0.0, 0.0, 0.0, 0.0, 0.0, 0.0, 0.0, 0.0, 0.0, 0.0, 0.0, 0.0, 0.0, 0.0, 0.0, 0.0, 0.0, 0.0, 0.0, 0.0, 0.0, 0.0, 0.0, 0.0, 0.0, 0.0, 0.0, 0.0, 0.0, 0.0, 0.0, 0.0, 0.0, 0.0, 0.0, 0.0, 0.0, 0.0, 0.0, 0.0, 0.0, 0.0, 0.0, 0.0, 0.0, 0.0, 0.0, 0.0, 0.0, 0.0, 0.0, 0.0, 0.0, 0.0, 0.0, 0.0, 0.0, 0.0, 0.0, 0.0, 0.0, 0.0, 0.0, 0.0, 0.0, 0.0, 0.0, 0.0, 0.0, 0.0, 0.0, 0.0, 0.0, 0.0, 0.0, 0.0, 0.0, 0.0, 0.0, 0.0, 0.0, 0.0, 0.0, 0.0, 0.0, 0.0, 0.0, 0.0, 0.0, 0.0, 0.0, 0.0, 0.0, 0.0, 0.0, 0.0, 0.0, 0.0, 0.0, 0.0, 0.0, 0.0, 0.0, 0.0, 0.0, 0.0, 0.0, 0.0, 0.0, 0.0, 0.0, 0.0, 0.0, 0.0, 0.0, 0.0, 0.0, 0.0, 0.0, 0.0, 0.0, 0.0, 0.0, 0.0, 0.0, 0.0, 0.0, 0.0, 0.0, 0.0, 0.0, 0.0, 0.0, 0.0, 0.0, 0.0, 0.0, 0.0, 0.0, 0.0, 0.0, 0.0, 0.0, 0.0, 0.0, 0.0, 0.0, 0.0, 0.0, 0.0, 0.0, 0.0, 0.0, 0.0, 0.0, 0.0, 0.0, 0.0, 0.0, 0.0, 0.0, 0.0, 0.0, 0.0, 0.0, 0.0, 0.0, 0.0, 0.0, 0.0, 0.0, 0.0, 0.0, 0.0, 0.0, 0.0, 0.0, 0.0, 0.0, 0.0, 0.0, 0.0, 0.0, 0.0, 0.0, 0.0, 0.0, 0.0, 0.0, 0.0, 0.0, 0.0, 0.0, 0.0, 0.0, 0.0, 0.0, 0.0, 0.0, 0.0, 0.0, 0.0, 0.0, 0.0, 0.0, 0.0, 0.0, 0.0, 0.0, 0.0, 0.0, 0.0, 0.0, 0.0, 0.0, 0.0, 0.0, 0.0, 0.0, 0.0, 0.0, 0.0, 0.0, 0.0, 0.0, 0.0, 0.0, 0.0, 0.0, 0.0, 0.0, 0.0, 0.0, 0.0, 0.0, 0.0, 0.0, 0.0, 0.0, 0.0, 0.0, 0.0, 0.0, 0.0, 0.0, 0.0, 0.0, 0.0, 0.0, 0.0, 0.0, 0.0, 0.0, 0.0, 0.0, 0.0, 0.0, 0.0, 0.0, 0.0, 0.0, 0.0, 0.0, 0.0, 0.0, 0.0, 0.0, 0.0, 0.0, 0.0, 0.0, 0.0, 0.0, 0.0, 0.0, 0.0, 0.0, 0.0, 0.0, 0.0, 0.0, 0.0, 0.0, 0.0, 0.0, 0.0, 0.0, 0.0, 0.0, 0.0, 0.0, 0.0, 0.0, 0.0, 0.0, 0.0, 0.0, 0.0, 0.0, 0.0, 0.0, 0.0, 0.0, 0.0, 0.0, 0.0, 0.0, 0.0, 0.0, 0.0, 0.0, 0.0, 0.0, 0.0, 0.0, 0.0, 0.0, 0.0, 0.0, 0.0, 0.0, 0.0, 0.0, 0.0, 0.0, 0.0, 0.0, 0.0, 0.0, 0.0, 0.0, 0.0, 0.0, 0.0, 0.0, 0.0, 0.0, 0.0, 0.0, 0.0, 0.0, 0.0, 0.0, 0.0, 0.0, 0.0, 0.0, 0.0, 0.0, 0.0, 0.0, 0.0, 0.0, 0.0, 0.0, 0.0, 0.0, 0.0, 0.0, 0.0, 0.0, 0.0, 0.0, 0.0, 0.0, 0.0, 0.0, 0.0, 0.0, 0.0, 0.0, 0.0, 0.0, 0.0, 0.0, 0.0, 0.0, 0.0, 0.0, 0.0, 0.0, 0.0, 0.0, 0.0, 0.0, 0.0, 0.0, 0.0, 0.0, 0.0, 0.0, 0.0, 0.0, 0.0, 0.0, 0.0, 0.0, 0.0, 0.0, 0.0, 0.0, 0.0, 0.0, 0.0, 0.0, 0.0, 0.0, 0.0, 0.0, 0.0, 0.0, 0.0, 0.0, 0.0, 0.0, 0.0, 0.0, 0.0, 0.0, 0.0, 0.0, 0.0, 0.0, 0.0, 0.0, 0.0, 0.0, 0.0, 0.0, 0.0, 0.0, 0.0, 0.0, 0.0, 0.0, 0.0, 0.0, 0.0, 0.0, 0.0, 0.0, 0.0, 0.0, 0.0, 0.0, 0.0, 0.0, 0.0, 0.0, 0.0, 0.0, 0.0, 0.0, 0.0, 0.0, 0.0, 0.0, 0.0, 0.0, 0.0, 0.0, 0.0, 0.0, 0.0, 0.0, 0.0, 0.0, 0.0, 0.0, 0.0, 0.0, 0.0, 0.0, 0.0, 0.0, 0.0, 0.0, 0.0, 0.0, 0.0, 0.0, 0.0, 0.0, 0.0, 0.0, 0.0, 0.0, 0.0, 0.0, 0.0, 0.0, 0.0, 0.0, 0.0, 0.0, 0.0, 0.0, 0.0, 0.0, 0.0, 0.0, 0.0, 0.0, 0.0, 0.0, 0.0, 0.0, 0.0, 0.0, 0.0, 0.0, 0.0, 0.0, 0.0, 0.0, 0.0, 0.0, 0.0, 0.0, 0.0, 0.0, 0.0, 0.0, 0.0, 0.0, 0.0, 0.0, 0.0, 0.0, 0.0, 0.0, 0.0, 0.0, 0.0, 0.0, 0.0, 0.0, 0.0, 0.0, 0.0, 0.0, 0.0, 0.0, 0.0, 0.0, 0.0, 0.0, 0.0, 0.0, 0.0, 0.0, 0.0, 0.0, 0.0, 0.0, 0.0, 0.0, 0.0, 0.0, 0.0, 0.0, 0.0, 0.0, 0.0, 0.0, 0.0, 0.0, 0.0, 0.0, 0.0, 0.0, 0.0, 0.0, 0.0, 0.0, 0.0, 0.0, 0.0, 0.0, 0.0, 0.0, 0.0, 0.0, 0.0, 0.0, 0.0, 0.0, 0.0, 0.0, 0.0, 0.0, 0.0, 0.0, 0.0, 0.0, 0.0, 0.0, 0.0, 0.0, 0.0, 0.0, 0.0, 0.0, 0.0, 0.0, 0.0, 0.0, 0.0, 0.0, 0.0, 0.0, 0.0, 0.0, 0.0, 0.0, 0.0, 0.0, 0.0, 0.0, 0.0, 0.0, 0.0, 0.0, 0.0, 0.0, 0.0, 0.0, 0.0, 0.0, 0.0, 0.0, 0.0, 0.0, 0.0, 0.0, 0.0, 0.0, 0.0, 0.0, 0.0, 0.0, 0.0, 0.0, 0.0, 0.0, 0.0, 0.0, 0.0, 0.0, 0.0, 0.0, 0.0, 0.0, 0.0, 0.0, 0.0, 0.0, 0.0, 0.0, 0.0, 0.0, 0.0, 0.0, 0.0, 0.0, 0.0, 0.0, 0.0, 0.0, 0.0, 0.0, 0.0, 0.0, 0.0, 0.0, 0.0, 0.0, 0.0, 0.0, 0.0, 0.0, 0.0, 0.0, 0.0, 0.0, 0.0, 0.0, 0.0, 0.0, 0.0, 0.0, 0.0, 0.0, 0.0, 0.0, 0.0, 0.0, 0.0, 0.0, 0.0, 0.0, 0.0, 0.0, 0.0, 0.0, 0.0, 0.0, 0.0, 0.0, 0.0, 0.0, 0.0, 0.0, 0.0, 0.0, 0.0, 0.0, 0.0, 0.0, 0.0, 0.0, 0.0, 0.0, 0.0, 0.0, 0.0, 0.0, 0.0, 0.0, 0.0, 0.0, 0.0, 0.0, 0.0, 0.0, 0.0, 0.0, 0.0, 0.0, 0.0, 0.0, 0.0, 0.0, 0.0, 0.0, 0.0, 0.0, 0.0, 0.0, 0.0, 0.0, 0.0, 0.0, 0.0, 0.0, 0.0, 0.0, 0.0, 0.0, 0.0, 0.0, 0.0, 0.0, 0.0, 0.0, 0.0, 0.0, 0.0, 0.0, 0.0, 0.0, 0.0, 0.0, 0.0, 0.0, 0.0, 0.0, 0.0, 0.0, 0.0, 0.0, 0.0, 0.0, 0.0, 0.0, 0.0, 0.0, 0.0, 0.0, 0.0, 0.0, 0.0, 0.0, 0.0, 0.0, 0.0, 0.0, 0.0, 0.0, 0.0, 0.0, 0.0, 0.0, 0.0, 0.0, 0.0, 0.0, 0.0, 0.0, 0.0, 0.0, 0.0, 0.0, 0.0, 0.0, 0.0, 0.0, 0.0, 0.0, 0.0, 0.0, 0.0, 0.0, 0.0, 0.0, 0.0, 0.0, 0.0, 0.0, 0.0, 0.0, 0.0, 0.0, 0.0, 0.0, 0.0, 0.0, 0.0, 0.0, 0.0, 0.0, 0.0, 0.0, 0.0, 0.0, 0.0, 0.0, 0.0, 0.0, 0.0, 0.0, 0.0, 0.0, 0.0, 0.0, 0.0, 0.0, 0.0, 0.0, 0.0, 0.0, 0.0, 0.0, 0.0, 0.0, 0.0, 0.0, 0.0, 0.0, 0.0, 0.0, 0.0, 0.0, 0.0, 0.0, 0.0, 0.0, 0.0, 0.0, 0.0, 0.0, 0.0, 0.0, 0.0, 0.0, 0.0, 0.0, 0.0, 0.0, 0.0, 0.0, 0.0, 0.0, 0.0, 0.0, 0.0, 0.0, 0.0, 0.0, 0.0, 0.0, 0.0, 0.0, 0.0, 0.0, 0.0, 0.0, 0.0, 0.0, 0.0, 0.0, 0.0, 0.0, 0.0, 0.0, 0.0, 0.0, 0.0, 0.0, 0.0, 0.0, 0.0, 0.0, 0.0, 0.0, 0.0, 0.0, 0.0, 0.0, 0.0, 0.0, 0.0, 0.0, 0.0, 0.0, 0.0, 0.0, 0.0, 0.0, 0.0, 0.0, 0.0, 0.0, 0.0, 0.0, 0.0, 0.0, 0.0, 0.0, 0.0, 0.0, 0.0, 0.0, 0.0, 0.0, 0.0, 0.0, 0.0, 0.0, 0.0, 0.0, 0.0, 0.0, 0.0, 0.0, 0.0, 0.0, 0.0, 0.0, 0.0, 0.0, 0.0, 0.0, 0.0, 0.0, 0.0, 0.0, 0.0, 0.0, 0.0, 0.0, 0.0, 0.0, 0.0, 0.0, 0.0, 0.0, 0.0, 0.0, 0.0, 0.0, 0.0, 0.0, 0.0, 0.0, 0.0, 0.0, 0.0, 0.0, 0.0, 0.0, 0.0, 0.0, 0.0, 0.0, 0.0, 0.0, 0.0, 0.0, 0.0, 0.0, 0.0, 0.0, 0.0, 0.0, 0.0, 0.0, 0.0, 0.0, 0.0, 0.0, 0.0, 0.0, 0.0, 0.0, 0.0, 0.0, 0.0, 0.0, 0.0, 0.0, 0.0, 0.0, 0.0, 0.0, 0.0, 0.0, 0.0, 0.0, 0.0, 0.0, 0.0, 0.0, 0.0, 0.0, 0.0, 0.0, 0.0, 0.0, 0.0, 0.0, 0.0, 0.0, 0.0, 0.0, 0.0, 0.0, 0.0, 0.0, 0.0, 0.0, 0.0, 0.0, 0.0, 0.0, 0.0, 0.0, 0.0, 0.0, 0.0, 0.0, 0.0, 0.0, 0.0, 0.0, 0.0, 0.0, 0.0, 0.0, 0.0, 0.0, 0.0, 0.0, 0.0, 0.0, 0.0, 0.0, 0.0, 0.0, 0.0, 0.0, 0.0, 0.0, 0.0, 0.0, 0.0, 0.0, 0.0, 0.0, 0.0, 0.0, 0.0, 0.0, 0.0, 0.0, 0.0, 0.0, 0.0, 0.0, 0.0, 0.0, 0.0, 0.0, 0.0, 0.0, 0.0, 0.0, 0.0, 0.0, 0.0, 0.0, 0.0, 0.0, 0.0, 0.0, 0.0, 0.0, 0.0, 0.0, 0.0, 0.0, 0.0, 0.0, 0.0, 0.0, 0.0, 0.0, 0.0, 0.0, 0.0, 0.0, 0.0, 0.0, 0.0, 0.0, 0.0, 0.0, 0.0, 0.0, 0.0, 0.0, 0.0, 0.0, 0.0, 0.0, 0.0, 0.0, 0.0, 0.0, 0.0, 0.0, 0.0, 0.0, 0.0, 0.0, 0.0, 0.0, 0.0, 0.0, 0.0, 0.0, 0.0, 0.0, 0.0, 0.0, 0.0, 0.0, 0.0, 0.0, 0.0, 0.0, 0.0, 0.0, 0.0, 0.0, 0.0, 0.0, 0.0, 0.0, 0.0, 0.0, 0.0, 0.0, 0.0, 0.0, 0.0, 0.0, 0.0, 0.0, 0.0, 0.0, 0.0, 0.0, 0.0, 0.0, 0.0, 0.0, 0.0, 0.0, 0.0, 0.0, 0.0, 0.0, 0.0, 0.0, 0.0, 0.0, 0.0, 0.0, 0.0, 0.0, 0.0, 0.0, 0.0, 0.0, 0.0, 0.0, 0.0, 0.0, 0.0, 0.0, 0.0, 0.0, 0.0, 0.0, 0.0, 0.0, 0.0, 0.0, 0.0, 0.0, 0.0, 0.0, 0.0, 0.0, 0.0, 0.0, 0.0, 0.0, 0.0, 0.0, 0.0, 0.0, 0.0, 0.0, 0.0, 0.0, 0.0, 0.0, 0.0, 0.0, 0.0, 0.0, 0.0, 0.0, 0.0, 0.0, 0.0, 0.0, 0.0, 0.0, 0.0, 0.0, 0.0, 0.0, 0.0, 0.0, 0.0, 0.0, 0.0, 0.0, 0.0, 0.0, 0.0, 0.0, 0.0, 0.0, 0.0, 0.0, 0.0, 0.0, 0.0, 0.0, 0.0, 0.0, 0.0, 0.0, 0.0, 0.0, 0.0, 0.0, 0.0, 0.0, 0.0, 0.0, 0.0, 0.0, 0.0, 0.0, 0.0, 0.0, 0.0, 0.0, 0.0, 0.0, 0.0, 0.0, 0.0, 0.0, 0.0, 0.0, 0.0, 0.0, 0.0, 0.0, 0.0, 0.0, 0.0, 0.0, 0.0, 0.0, 0.0, 0.0, 0.0, 0.0, 0.0, 0.0, 0.0, 0.0, 0.0, 0.0, 0.0, 0.0, 0.0, 0.0, 0.0, 0.0, 0.0, 0.0, 0.0, 0.0, 0.0, 0.0, 0.0, 0.0, 0.0, 0.0, 0.0, 0.0, 0.0, 0.0, 0.0, 0.0, 0.0, 0.0, 0.0, 0.0, 0.0, 0.0, 0.0, 0.0, 0.0, 0.0, 0.0, 0.0, 0.0, 0.0, 0.0, 0.0, 0.0, 0.0, 0.0, 0.0, 0.0, 0.0, 0.0, 0.0, 0.0, 0.0, 0.0, 0.0, 0.0, 0.0, 0.0, 0.0, 0.0, 0.0, 0.0, 0.0, 0.0, 0.0, 0.0, 0.0, 0.0, 0.0, 0.0, 0.0, 0.0, 0.0, 0.0, 0.0, 0.0, 0.0, 0.0, 0.0, 0.0, 0.0, 0.0, 0.0, 0.0, 0.0, 0.0, 0.0, 0.0, 0.0, 0.0, 0.0, 0.0, 0.0, 0.0, 0.0, 0.0, 0.0, 0.0, 0.0, 0.0, 0.0, 0.0, 0.0, 0.0, 0.0, 0.0, 0.0, 0.0, 0.0, 0.0, 0.0, 0.0, 0.0, 0.0, 0.0, 0.0, 0.0, 0.0, 0.0, 0.0, 0.0, 0.0, 0.0, 0.0, 0.0, 0.0, 0.0, 0.0, 0.0, 0.0, 0.0, 0.0, 0.0, 0.0, 0.0, 0.0, 0.0, 0.0, 0.0, 0.0, 0.0, 0.0, 0.0, 0.0, 0.0, 0.0, 0.0, 0.0, 0.0, 0.0, 0.0, 0.0, 0.0, 0.0, 0.0, 0.0, 0.0, 0.0, 0.0, 0.0, 0.0, 0.0, 0.0, 0.0, 0.0, 0.0, 0.0, 0.0, 0.0, 0.0, 0.0, 0.0, 0.0, 0.0, 0.0, 0.0, 0.0, 0.0, 0.0, 0.0, 0.0, 0.0, 0.0, 0.0, 0.0, 0.0, 0.0, 0.0, 0.0, 0.0, 0.0, 0.0, 0.0, 0.0, 0.0, 0.0, 0.0, 0.0, 0.0, 0.0, 0.0, 0.0, 0.0, 0.0, 0.0, 0.0, 0.0, 0.0, 0.0, 0.0, 0.0, 0.0, 0.0, 0.0, 0.0, 0.0, 0.0, 0.0, 0.0, 0.0, 0.0, 0.0, 0.0, 0.0, 0.0, 0.0, 0.0, 0.0, 0.0, 0.0, 0.0, 0.0, 0.0, 0.0, 0.0, 0.0, 0.0, 0.0, 0.0, 0.0, 0.0, 0.0, 0.0, 0.0, 0.0, 0.0, 0.0, 0.0, 0.0, 0.0, 0.0, 0.0, 0.0, 0.0, 0.0, 0.0, 0.0, 0.0, 0.0, 0.0, 0.0, 0.0, 0.0, 0.0, 0.0, 0.0, 0.0, 0.0, 0.0, 0.0, 0.0, 0.0, 0.0, 0.0, 0.0, 0.0, 0.0, 0.0, 0.0, 0.0, 0.0, 0.0, 0.0, 0.0, 0.0, 0.0, 0.0, 0.0, 0.0, 0.0, 0.0, 0.0, 0.0, 0.0, 0.0, 0.0, 0.0, 0.0, 0.0, 0.0, 0.0, 0.0, 0.0, 0.0, 0.0, 0.0, 0.0, 0.0, 0.0, 0.0, 0.0, 0.0, 0.0, 0.0, 0.0, 0.0, 0.0, 0.0, 0.0, 0.0, 0.0, 0.0, 0.0, 0.0, 0.0, 0.0, 0.0, 0.0, 0.0, 0.0, 0.0, 0.0, 0.0, 0.0, 0.0, 0.0, 0.0, 0.0, 0.0, 0.0, 0.0, 0.0, 0.0, 0.0, 0.0, 0.0, 0.0, 0.0, 0.0, 0.0, 0.0, 0.0, 0.0, 0.0, 0.0, 0.0, 0.0, 0.0, 0.0, 0.0, 0.0, 0.0, 0.0, 0.0, 0.0, 0.0, 0.0, 0.0, 0.0, 0.0, 0.0, 0.0, 0.0, 0.0, 0.0, 0.0, 0.0, 0.0, 0.0, 0.0, 0.0, 0.0, 0.0, 0.0, 0.0, 0.0, 0.0, 0.0, 0.0, 0.0, 0.0, 0.0, 0.0, 0.0, 0.0, 0.0, 0.0, 0.0, 0.0, 0.0, 0.0, 0.0, 0.0, 0.0, 0.0, 0.0, 0.0, 0.0, 0.0, 0.0, 0.0, 0.0, 0.0, 0.0, 0.0, 0.0, 0.0, 0.0, 0.0, 0.0, 0.0, 0.0, 0.0, 0.0, 0.0, 0.0, 0.0, 0.0, 0.0, 0.0, 0.0, 0.0, 0.0, 0.0, 0.0, 0.0, 0.0, 0.0, 0.0, 0.0, 0.0, 0.0, 0.0, 0.0, 0.0, 0.0, 0.0, 0.0, 0.0, 0.0, 0.0, 0.0, 0.0, 0.0, 0.0, 0.0, 0.0, 0.0, 0.0, 0.0, 0.0, 0.0, 0.0, 0.0, 0.0, 0.0, 0.0, 0.0, 0.0, 0.0, 0.0, 0.0, 0.0, 0.0, 0.0, 0.0, 0.0, 0.0, 0.0, 0.0, 0.0, 0.0, 0.0, 0.0, 0.0, 0.0, 0.0, 0.0, 0.0, 0.0, 0.0, 0.0, 0.0, 0.0, 0.0, 0.0, 0.0, 0.0, 0.0, 0.0, 0.0, 0.0, 0.0, 0.0, 0.0, 0.0, 0.0, 0.0, 0.0, 0.0, 0.0, 0.0, 0.0, 0.0, 0.0, 0.0, 0.0, 0.0, 0.0, 0.0, 0.0, 0.0, 0.0, 0.0, 0.0, 0.0, 0.0, 0.0, 0.0, 0.0, 0.0, 0.0, 0.0, 0.0, 0.0, 0.0, 0.0, 0.0, 0.0, 0.0, 0.0, 0.0, 0.0, 0.0, 0.0, 0.0, 0.0, 0.0, 0.0, 0.0, 0.0, 0.0, 0.0, 0.0, 0.0, 0.0, 0.0, 0.0, 0.0, 0.0, 0.0, 0.0, 0.0, 0.0, 0.0, 0.0, 0.0, 0.0, 0.0, 0.0, 0.0, 0.0, 0.0, 0.0, 0.0, 0.0, 0.0, 0.0, 0.0, 0.0, 0.0, 0.0, 0.0, 0.0, 0.0, 0.0, 0.0, 0.0, 0.0, 0.0, 0.0, 0.0, 0.0, 0.0, 0.0, 0.0, 0.0, 0.0, 0.0, 0.0, 0.0, 0.0, 0.0, 0.0, 0.0, 0.0, 0.0, 0.0, 0.0, 0.0, 0.0, 0.0, 0.0, 0.0, 0.0, 0.0, 0.0, 0.0, 0.0, 0.0, 0.0, 0.0, 0.0, 0.0, 0.0, 0.0, 0.0, 0.0, 0.0, 0.0, 0.0, 0.0, 0.0, 0.0, 0.0, 0.0, 0.0, 0.0, 0.0, 0.0, 0.0, 0.0, 0.0, 0.0, 0.0, 0.0, 0.0, 0.0, 0.0, 0.0, 0.0, 0.0, 0.0, 0.0, 0.0, 0.0, 0.0, 0.0, 0.0, 0.0, 0.0, 0.0, 0.0, 0.0, 0.0, 0.0, 0.0, 0.0, 0.0, 0.0, 0.0, 0.0, 0.0, 0.0, 0.0, 0.0, 0.0, 0.0, 0.0, 0.0, 0.0, 0.0, 0.0, 0.0, 0.0, 0.0, 0.0, 0.0, 0.0, 0.0, 0.0, 0.0, 0.0, 0.0, 0.0, 0.0, 0.0, 0.0, 0.0, 0.0, 0.0, 0.0, 0.0, 0.0, 0.0, 0.0, 0.0, 0.0, 0.0, 0.0, 0.0, 0.0, 0.0, 0.0, 0.0, 0.0, 0.0, 0.0, 0.0, 0.0, 0.0, 0.0, 0.0, 0.0, 0.0, 0.0, 0.0, 0.0, 0.0, 0.0, 0.0, 0.0, 0.0, 0.0, 0.0, 0.0, 0.0, 0.0, 0.0, 0.0, 0.0, 0.0, 0.0, 0.0, 0.0, 0.0, 0.0, 0.0, 0.0, 0.0, 0.0, 0.0, 0.0, 0.0, 0.0, 0.0, 0.0, 0.0, 0.0, 0.0, 0.0, 0.0, 0.0, 0.0, 0.0, 0.0, 0.0, 0.0, 0.0, 0.0, 0.0, 0.0, 0.0, 0.0, 0.0, 0.0, 0.0, 0.0, 0.0, 0.0, 0.0, 0.0, 0.0, 0.0, 0.0, 0.0, 0.0, 0.0, 0.0, 0.0, 0.0, 0.0, 0.0, 0.0, 0.0, 0.0, 0.0, 0.0, 0.0, 0.0, 0.0, 0.0, 0.0, 0.0, 0.0, 0.0, 0.0, 0.0, 0.0, 0.0, 0.0, 0.0, 0.0, 0.0, 0.0, 0.0, 0.0, 0.0, 0.0, 0.0, 0.0, 0.0, 0.0, 0.0, 0.0, 0.0, 0.0, 0.0, 0.0, 0.0, 0.0, 0.0, 0.0, 0.0, 0.0, 0.0, 0.0, 0.0, 0.0, 0.0, 0.0, 0.0, 0.0, 0.0, 0.0, 0.0, 0.0, 0.0, 0.0, 0.0, 0.0, 0.0, 0.0, 0.0, 0.0, 0.0, 0.0, 0.0, 0.0, 0.0, 0.0, 0.0, 0.0, 0.0, 0.0, 0.0, 0.0, 0.0, 0.0, 0.0, 0.0, 0.0, 0.0, 0.0, 0.0, 0.0, 0.0, 0.0, 0.0, 0.0, 0.0, 0.0, 0.0, 0.0, 0.0, 0.0, 0.0, 0.0, 0.0, 0.0, 0.0, 0.0, 0.0, 0.0, 0.0, 0.0, 0.0, 0.0, 0.0, 0.0, 0.0, 0.0, 0.0, 0.0, 0.0, 0.0, 0.0, 0.0, 0.0, 0.0, 0.0, 0.0, 0.0, 0.0, 0.0, 0.0, 0.0, 0.0, 0.0, 0.0, 0.0, 0.0, 0.0, 0.0, 0.0, 0.0, 0.0, 0.0, 0.0, 0.0, 0.0, 0.0, 0.0, 0.0, 0.0, 0.0, 0.0, 0.0, 0.0, 0.0, 0.0, 0.0, 0.0, 0.0, 0.0, 0.0, 0.0, 0.0, 0.0, 0.0, 0.0, 0.0, 0.0, 0.0, 0.0, 0.0, 0.0, 0.0, 0.0, 0.0, 0.0, 0.0, 0.0, 0.0, 0.0, 0.0, 0.0, 0.0, 0.0, 0.0, 0.0, 0.0, 0.0, 0.0, 0.0, 0.0, 0.0, 0.0, 0.0, 0.0, 0.0, 0.0, 0.0, 0.0, 0.0, 0.0, 0.0, 0.0, 0.0, 0.0, 0.0, 0.0, 0.0, 0.0, 0.0, 0.0, 0.0, 0.0, 0.0, 0.0, 0.0, 0.0, 0.0, 0.0, 0.0, 0.0, 0.0, 0.0, 0.0, 0.0, 0.0, 0.0, 0.0, 0.0, 0.0, 0.0, 0.0, 0.0, 0.0, 0.0, 0.0, 0.0, 0.0, 0.0, 0.0, 0.0, 0.0, 0.0, 0.0, 0.0, 0.0, 0.0, 0.0, 0.0, 0.0, 0.0, 0.0, 0.0, 0.0, 0.0, 0.0, 0.0, 0.0, 0.0, 0.0, 0.0, 0.0, 0.0, 0.0, 0.0, 0.0, 0.0, 0.0, 0.0, 0.0, 0.0, 0.0, 0.0, 0.0, 0.0, 0.0, 0.0, 0.0, 0.0, 0.0, 0.0, 0.0, 0.0, 0.0, 0.0, 0.0, 0.0, 0.0, 0.0, 0.0, 0.0, 0.0, 0.0, 0.0, 0.0, 0.0, 0.0, 0.0, 0.0, 0.0, 0.0, 0.0, 0.0, 0.0, 0.0, 0.0, 0.0, 0.0, 0.0, 0.0, 0.0, 0.0, 0.0, 0.0, 0.0, 0.0, 0.0, 0.0, 0.0, 0.0, 0.0, 0.0, 0.0, 0.0, 0.0, 0.0, 0.0, 0.0, 0.0, 0.0, 0.0, 0.0, 0.0, 0.0, 0.0, 0.0, 0.0, 0.0, 0.0, 0.0, 0.0, 0.0, 0.0, 0.0, 0.0, 0.0, 0.0, 0.0, 0.0, 0.0, 0.0, 0.0, 0.0, 0.0, 0.0, 0.0, 0.0, 0.0, 0.0, 0.0, 0.0, 0.0, 0.0, 0.0, 0.0, 0.0, 0.0, 0.0, 0.0, 0.0, 0.0, 0.0, 0.0, 0.0, 0.0, 0.0, 0.0, 0.0, 0.0, 0.0, 0.0, 0.0, 0.0, 0.0, 0.0, 0.0, 0.0, 0.0, 0.0, 0.0, 0.0, 0.0, 0.0, 0.0, 0.0, 0.0, 0.0, 0.0, 0.0, 0.0, 0.0, 0.0, 0.0, 0.0, 0.0, 0.0, 0.0, 0.0, 0.0, 0.0, 0.0, 0.0, 0.0, 0.0, 0.0, 0.0, 0.0, 0.0, 0.0, 0.0, 0.0, 0.0, 0.0, 0.0, 0.0, 0.0, 0.0, 0.0, 0.0, 0.0, 0.0, 0.0, 0.0, 0.0, 0.0, 0.0, 0.0, 0.0, 0.0, 0.0, 0.0, 0.0, 0.0, 0.0, 0.0, 0.0, 0.0, 0.0, 0.0, 0.0, 0.0, 0.0, 0.0, 0.0, 0.0, 0.0, 0.0, 0.0, 0.0, 0.0, 0.0, 0.0, 0.0, 0.0, 0.0, 0.0, 0.0, 0.0, 0.0, 0.0, 0.0, 0.0, 0.0, 0.0, 0.0, 0.0, 0.0, 0.0, 0.0, 0.0, 0.0, 0.0, 0.0, 0.0, 0.0, 0.0, 0.0, 0.0, 0.0, 0.0, 0.0, 0.0, 0.0, 0.0, 0.0, 0.0, 0.0, 0.0, 0.0, 0.0, 0.0, 0.0, 0.0, 0.0, 0.0, 0.0, 0.0, 0.0, 0.0, 0.0, 0.0, 0.0, 0.0, 0.0, 0.0, 0.0, 0.0, 0.0, 0.0, 0.0, 0.0, 0.0, 0.0, 0.0, 0.0, 0.0, 0.0, 0.0, 0.0, 0.0, 0.0, 0.0, 0.0, 0.0, 0.0, 0.0, 0.0, 0.0, 0.0, 0.0, 0.0, 0.0, 0.0, 0.0, 0.0, 0.0, 0.0, 0.0, 0.0, 0.0, 0.0, 0.0, 0.0, 0.0, 0.0, 0.0, 0.0, 0.0, 0.0, 0.0, 0.0, 0.0, 0.0, 0.0, 0.0, 0.0, 0.0, 0.0, 0.0, 0.0, 0.0, 0.0, 0.0, 0.0, 0.0, 0.0, 0.0, 0.0, 0.0, 0.0, 0.0, 0.0, 0.0, 0.0, 0.0, 0.0, 0.0, 0.0, 0.0, 0.0, 0.0, 0.0, 0.0, 0.0, 0.0, 0.0, 0.0, 0.0, 0.0, 0.0, 0.0, 0.0, 0.0, 0.0, 0.0, 0.0, 0.0, 0.0, 0.0, 0.0, 0.0, 0.0, 0.0, 0.0, 0.0, 0.0, 0.0, 0.0, 0.0, 0.0, 0.0, 0.0, 0.0, 0.0, 0.0, 0.0, 0.0, 0.0, 0.0, 0.0, 0.0, 0.0, 0.0, 0.0, 0.0, 0.0, 0.0, 0.0, 0.0, 0.0, 0.0, 0.0, 0.0, 0.0, 0.0, 0.0, 0.0, 0.0, 0.0, 0.0, 0.0, 0.0, 0.0, 0.0, 0.0, 0.0, 0.0, 0.0, 0.0, 0.0, 0.0, 0.0, 0.0, 0.0, 0.0, 0.0, 0.0, 0.0, 0.0, 0.0, 0.0, 0.0, 0.0, 0.0, 0.0, 0.0, 0.0, 0.0, 0.0, 0.0, 0.0, 0.0, 0.0, 0.0, 0.0, 0.0, 0.0, 0.0, 0.0, 0.0, 0.0, 0.0, 0.0, 0.0, 0.0, 0.0, 0.0, 0.0, 0.0, 0.0, 0.0, 0.0, 0.0, 0.0, 0.0, 0.0, 0.0, 0.0, 0.0, 0.0, 0.0, 0.0, 0.0, 0.0, 0.0, 0.0, 0.0, 0.0, 0.0, 0.0, 0.0, 0.0, 0.0, 0.0, 0.0, 0.0, 0.0, 0.0, 0.0, 0.0, 0.0, 0.0, 0.0, 0.0, 0.0, 0.0, 0.0, 0.0, 0.0, 0.0, 0.0, 0.0, 0.0, 0.0, 0.0, 0.0, 0.0, 0.0, 0.0, 0.0, 0.0, 0.0, 0.0, 0.0, 0.0, 0.0, 0.0, 0.0, 0.0, 0.0, 0.0, 0.0, 0.0, 0.0, 0.0, 0.0, 0.0, 0.0, 0.0, 0.0, 0.0, 0.0, 0.0, 0.0, 0.0, 0.0, 0.0, 0.0, 0.0, 0.0])
me_cylinder.materials.append(mat_letters)
me_cylinder.materials.append(mat_black_001)
me_cylinder.materials.append(mat_material_001)
me_cylinder.use_remesh_preserve_volume = False
me_cylinder.use_remesh_preserve_attributes = False
me_cylinder.use_mirror_vertex_groups = False
me_cylinder.update()
me_cube_001 = bpy.data.meshes.new('Cube.001')
me_cube_001.from_pydata([(-1.55, -1.55, -1.0), (-1.55, -1.55, 0.9581), (-1.55, 1.55, -1.0), (-1.55, 1.55, 0.9581), (1.55, -1.55, -1.0), (1.55, -1.55, 0.9581), (1.55, 1.55, -1.0), (1.55, 1.55, 0.9581)], [], [(0, 1, 3, 2), (2, 3, 7, 6), (6, 7, 5, 4), (4, 5, 1, 0), (2, 6, 4, 0)])
me_cube_001.materials.append(mat_black_001)
me_cube_001.use_remesh_preserve_volume = False
me_cube_001.use_remesh_preserve_attributes = False
me_cube_001.use_mirror_vertex_groups = False
me_cube_001.update()
me_plane_001 = bpy.data.meshes.new('Plane.001')
me_plane_001.from_pydata([(-2.007, -2.007, 0.0), (2.007, -2.007, 0.0), (-2.007, 2.007, 0.0), (2.007, 2.007, 0.0), (0.3589, -2.007, 0.0), (0.3589, 2.007, 0.0), (0.5022, -2.007, 0.0), (0.5022, 2.007, 0.0), (-2.007, -0.951, 0.0), (2.007, -0.951, 0.0), (0.3589, -0.951, 0.0), (0.5022, -0.951, 0.0), (2.007, 0.9532, 0.0), (0.3589, 0.9532, 0.0), (0.5022, 0.9532, 0.0), (-2.007, 0.9532, 0.0), (0.2271, 2.007, 0.0), (0.2271, -2.007, 0.0), (0.2271, -0.951, 0.0), (0.2271, 0.9532, 0.0), (-0.1206, 2.007, 0.0), (-0.1206, -0.951, 0.0), (-0.1206, 0.9532, 0.0), (-0.1206, -2.007, 0.0), (-2.007, 0.1706, 0.0), (0.3589, 0.1706, 0.0), (0.2271, 0.1706, 0.0), (-0.1206, 0.1706, 0.0), (-2.007, -0.1706, 0.0), (0.3589, -0.1706, 0.0), (0.2271, -0.1706, 0.0), (-0.1206, -0.1706, 0.0)], [], [(14, 12, 3, 7), (19, 13, 5, 16), (13, 14, 7, 5), (4, 6, 11, 10), (17, 4, 10, 18), (6, 1, 9, 11), (27, 26, 19, 22), (26, 25, 13, 19), (11, 9, 12, 14), (23, 17, 18, 21), (22, 19, 16, 20), (15, 22, 20, 2), (0, 23, 21, 8), (24, 27, 22, 15), (28, 31, 27, 24), (30, 29, 25, 26), (21, 18, 30, 31), (18, 10, 29, 30), (8, 21, 31, 28)])
me_plane_001.materials.append(mat_material_003)
me_plane_001.use_remesh_preserve_volume = False
me_plane_001.use_remesh_preserve_attributes = False
me_plane_001.use_mirror_vertex_groups = False
me_plane_001.update()
me_cubeziercurve = bpy.data.meshes.new('CUBezierCurve')
me_cubeziercurve.from_pydata([(0.03378, 0.7377, -0.021), (0.03378, 0.7377, 0.01057), (0.06464, 0.7131, -0.021), (0.06464, 0.7131, 0.01057), (0.09258, 0.6743, -0.021), (0.09258, 0.6743, 0.01057), (0.1176, 0.6234, -0.021), (0.1176, 0.6234, 0.01057), (0.1397, 0.562, -0.021), (0.1397, 0.562, 0.01057), (0.1588, 0.4922, -0.021), (0.1588, 0.4922, 0.01057), (0.175, 0.4158, -0.021), (0.175, 0.4158, 0.01057), (0.1883, 0.3346, -0.021), (0.1883, 0.3346, 0.01057), (0.1986, 0.2506, -0.021), (0.206, 0.1655, -0.021), (0.206, 0.1655, 0.01057), (0.2104, 0.08139, -0.021), (0.2104, 0.08139, 0.01057), (0.0, 0.7463, -0.021), (0.0, 0.7463, 0.01057), (0.2119, 0.0, -0.021), (0.2119, 0.0, 0.01057), (0.0, 0.601, 0.01057), (0.1986, 0.2506, 0.01057), (0.1336, 0.1318, 0.01057), (0.1336, 0.08139, 0.01057), (0.1336, 0.0, 0.01057), (0.0, 0.3346, 0.01057), (0.0, 0.2506, 0.01057), (0.0, 0.1318, 0.01057), (0.0, 0.5247, 0.01057), (0.0, 0.4773, 0.01057), (0.0, 0.4158, 0.01057), (0.1336, 0.1318, -0.03211), (0.1336, 0.08139, -0.03211), (0.1336, 0.0, -0.03211), (0.0, 0.1318, -0.03211)], [], [(22, 1, 0, 21), (1, 3, 2, 0), (3, 5, 4, 2), (5, 7, 6, 4), (7, 9, 8, 6), (9, 11, 10, 8), (11, 13, 12, 10), (13, 15, 14, 12), (15, 26, 16, 14), (26, 18, 17, 16), (18, 20, 19, 17), (20, 24, 23, 19), (5, 3, 25), (3, 1, 25), (18, 26, 27), (1, 22, 25), (20, 18, 27, 28), (7, 5, 25), (24, 20, 28, 29), (27, 26, 31, 32), (26, 15, 30, 31), (11, 9, 33, 34), (13, 11, 34, 35), (13, 35, 30, 15), (27, 32, 39, 36), (7, 25, 33, 9), (28, 27, 36, 37), (29, 28, 37, 38)])
me_cubeziercurve.polygons.foreach_set('use_smooth', [True] * 28)
me_cubeziercurve.materials.append(mat_material_002)
me_cubeziercurve.use_remesh_preserve_volume = False
me_cubeziercurve.use_remesh_preserve_attributes = False
me_cubeziercurve.use_mirror_vertex_groups = False
me_cubeziercurve.update()
me_cylinder_002 = bpy.data.meshes.new('Cylinder.002')
me_cylinder_002.from_pydata([(1.174e-07, 0.05918, -0.007403), (1.174e-07, 0.05918, 0.007403), (0.02265, 0.05467, -0.007403), (0.02265, 0.05467, 0.007403), (0.04184, 0.04184, -0.007403), (0.04184, 0.04184, 0.007403), (0.05467, 0.02265, -0.007403), (0.05467, 0.02265, 0.007403), (0.05918, -2.362e-08, -0.007403), (0.05918, -2.362e-08, 0.007403), (0.05467, -0.02265, -0.007403), (0.05467, -0.02265, 0.007403), (0.04184, -0.04184, -0.007403), (0.04184, -0.04184, 0.007403), (0.02265, -0.05467, -0.007403), (0.02265, -0.05467, 0.007403), (1.263e-07, -0.05918, -0.007403), (1.263e-07, -0.05918, 0.007403), (-0.02265, -0.05467, -0.007403), (-0.02265, -0.05467, 0.007403), (-0.04184, -0.04184, -0.007403), (-0.04184, -0.04184, 0.007403), (-0.05467, -0.02265, -0.007403), (-0.05467, -0.02265, 0.007403), (-0.05918, -2.032e-08, -0.007403), (-0.05918, -2.032e-08, 0.007403), (-0.05467, 0.02265, -0.007403), (-0.05467, 0.02265, 0.007403), (-0.04184, 0.04184, -0.007403), (-0.04184, 0.04184, 0.007403), (-0.02265, 0.05467, -0.007403), (-0.02265, 0.05467, 0.007403), (0.02265, 0.05467, 0.01744), (1.174e-07, 0.05918, 0.01744), (0.04184, 0.04184, 0.01744), (0.05467, 0.02265, 0.01744), (0.05467, -0.02265, 0.01744), (0.05918, -2.362e-08, 0.01744), (0.04184, -0.04184, 0.01744), (0.02265, -0.05467, 0.01744), (1.263e-07, -0.05918, 0.01744), (-0.02265, -0.05467, 0.01744), (-0.04184, -0.04184, 0.01744), (-0.05467, -0.02265, 0.01744), (-0.05467, 0.02265, 0.01744), (-0.05918, -2.032e-08, 0.01744), (-0.04184, 0.04184, 0.01744), (-0.02265, 0.05467, 0.01744)], [], [(0, 1, 3, 2), (2, 3, 5, 4), (4, 5, 7, 6), (6, 7, 9, 8), (8, 9, 11, 10), (10, 11, 13, 12), (12, 13, 15, 14), (14, 15, 17, 16), (16, 17, 19, 18), (18, 19, 21, 20), (20, 21, 23, 22), (22, 23, 25, 24), (24, 25, 27, 26), (26, 27, 29, 28), (19, 17, 40, 41), (28, 29, 31, 30), (30, 31, 1, 0), (32, 33, 47, 46, 44, 45, 35, 34), (7, 25, 23, 9), (25, 7, 35, 45), (37, 43, 42, 41, 40, 39, 38, 36), (29, 27, 44, 46), (9, 23, 43, 37), (5, 3, 32, 34), (15, 13, 38, 39), (11, 9, 37, 36), (21, 19, 41, 42), (31, 29, 46, 47), (7, 5, 34, 35), (17, 15, 39, 40), (3, 1, 33, 32), (27, 25, 45, 44), (13, 11, 36, 38), (23, 21, 42, 43), (1, 31, 47, 33)])
me_cylinder_002.polygons.foreach_set('use_smooth', [True] * 35)
me_cylinder_002.materials.append(mat_shiney_001)
me_cylinder_002.use_remesh_preserve_volume = False
me_cylinder_002.use_remesh_preserve_attributes = False
me_cylinder_002.use_mirror_vertex_groups = False
me_cylinder_002.update()

# ---- objects
ob_point = bpy.data.objects.new('Point', light_point)
ob_cylinder = bpy.data.objects.new('Cylinder', me_cylinder)
ob_blender_cam = bpy.data.objects.new('blender_cam', cam_camera)
ob_cube = bpy.data.objects.new('Cube', me_cube_001)
ob_plane_001 = bpy.data.objects.new('Plane.001', me_plane_001)
ob_beziercurve = bpy.data.objects.new('BezierCurve', me_cubeziercurve)
ob_screw_001 = bpy.data.objects.new('screw.001', me_cylinder_002)
ob_screw = bpy.data.objects.new('screw', me_cylinder_002)

# ---- transforms, parenting, visibility, modifiers, constraints
ob_point.location = (2.27, 0.0, 6.805)
ob_point.rotation_euler = (0.0, 0.4399, 0.0)
ob_point.lineart.crease_threshold = 0.0
ob_cylinder.location = (0.0, 0.0, 0.0)
ob_cylinder.lineart.crease_threshold = 0.0
_m = ob_cylinder.modifiers.new('EdgeSplit', 'EDGE_SPLIT')
ob_blender_cam.location = (0.135, 0.0, 3.471)
ob_blender_cam.lock_rotations_4d = False
ob_blender_cam.empty_display_type = 'ARROWS'
ob_blender_cam.color = (0.0, 0.0, 0.0, 0.0)
ob_blender_cam.display_type = 'WIRE'
ob_blender_cam.lineart.crease_threshold = 0.0
ob_cube.location = (0.0, 0.0, 0.0)
ob_cube.hide_viewport = True
ob_cube.hide_select = True
ob_cube.hide_render = True
ob_cube.lineart.crease_threshold = 0.0
ob_plane_001.location = (0.0, 0.0, 1.019)
ob_plane_001.hide_viewport = True
ob_plane_001.hide_select = True
ob_plane_001.hide_render = True
ob_plane_001.lineart.crease_threshold = 0.0
ob_beziercurve.location = (0.05325, -0.001679, 1.032)
ob_beziercurve.hide_viewport = True
ob_beziercurve.hide_select = True
ob_beziercurve.hide_render = True
ob_beziercurve.lineart.crease_threshold = 0.0
_m = ob_beziercurve.modifiers.new('Mirror', 'MIRROR')
_m.use_axis = (True, True, False)
_m.use_clip = True
_m = ob_beziercurve.modifiers.new('EdgeSplit', 'EDGE_SPLIT')
ob_screw_001.location = (0.05325, 0.6363, 1.045)
ob_screw_001.rotation_euler = (0.0, -0.0, -1.018)
ob_screw_001.hide_viewport = True
ob_screw_001.hide_select = True
ob_screw_001.hide_render = True
ob_screw_001.lineart.crease_threshold = 0.0
_m = ob_screw_001.modifiers.new('EdgeSplit', 'EDGE_SPLIT')
ob_screw.location = (0.05325, -0.6422, 1.045)
ob_screw.hide_viewport = True
ob_screw.hide_select = True
ob_screw.hide_render = True
ob_screw.lineart.crease_threshold = 0.0
_m = ob_screw.modifiers.new('EdgeSplit', 'EDGE_SPLIT')

# ---- collection membership
col_collection_1.objects.link(ob_point)
col_collection_1.objects.link(ob_cylinder)
col_collection_1.objects.link(ob_blender_cam)
col_collection_1.objects.link(ob_cube)
col_collection_1.objects.link(ob_plane_001)
col_collection_1.objects.link(ob_beziercurve)
col_collection_1.objects.link(ob_screw_001)
col_collection_1.objects.link(ob_screw)

# ---- scene / render settings (as saved in the file)
scene.camera = ob_blender_cam
scene.frame_start = 1; scene.frame_end = 250; scene.frame_set(1)
scene.render.engine = 'BLENDER_EEVEE_NEXT'
scene.render.resolution_x = 80
scene.render.resolution_y = 200
scene.render.dither_intensity = 0.0
scene.cycles.use_denoising = False
scene.cycles.samples = 128
scene.cycles.sampling_pattern = 'TABULATED_SOBOL'
scene.cycles.use_adaptive_sampling = False
scene.cycles.use_light_tree = False
scene.cycles.blur_glossy = 0.0
scene.cycles.sample_clamp_indirect = 0.0
scene.view_settings.view_transform = 'Standard'
bpy.context.view_layer.update()

